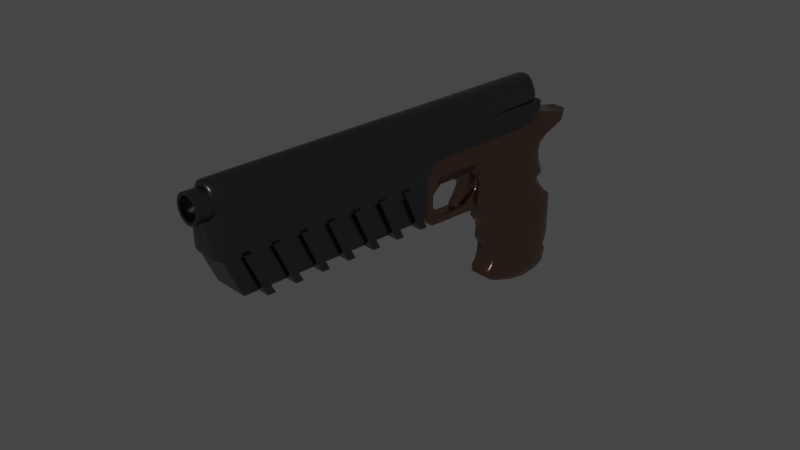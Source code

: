 # Source: gun.blend  (saved by Blender 3.3.6; exported with 4.5.12 LTS)
import bpy
from mathutils import Matrix  # noqa: F401  (used for matrix-valued properties, if any)

bpy.ops.wm.read_factory_settings(use_empty=True)
scene = bpy.context.scene
scene.name = 'Scene'

# ---- collections
col_collection = bpy.data.collections.new('Collection'); scene.collection.children.link(col_collection)
col_gun = bpy.data.collections.new('Gun'); col_collection.children.link(col_gun)

# ---- materials (node trees are filled in below, after node groups)
mat_barrel = bpy.data.materials.new('Barrel')
mat_barrel.use_transparent_shadow = False
mat_handle = bpy.data.materials.new('Handle')
mat_handle.use_transparent_shadow = False

# ---- node groups
ng_auto_smooth = bpy.data.node_groups.new('Auto Smooth', 'GeometryNodeTree')
_s = ng_auto_smooth.interface.new_socket(name='Geometry', in_out='OUTPUT', socket_type='NodeSocketGeometry')
_s = ng_auto_smooth.interface.new_socket(name='Geometry', in_out='INPUT', socket_type='NodeSocketGeometry')
_s = ng_auto_smooth.interface.new_socket(name='Angle', in_out='INPUT', socket_type='NodeSocketFloat')
_s.subtype = 'ANGLE'
_s.min_value = 0.0
_s.max_value = 3.142
ng_auto_smooth.is_modifier = True
_N = ng_auto_smooth.nodes; _L = ng_auto_smooth.links
n0 = _N.new('NodeGroupOutput'); n0.name = 'Group Output'; n0.location = (480, -100)
n1 = _N.new('NodeGroupInput'); n1.name = 'Group Input'; n1.location = (-420, -300)
n2 = _N.new('NodeGroupInput'); n2.name = 'Group Input.001'; n2.location = (-60, -100)
n3 = _N.new('GeometryNodeSetShadeSmooth'); n3.name = 'Set Shade Smooth'; n3.location = (120, -100)
n3.domain = 'EDGE'
n4 = _N.new('GeometryNodeSetShadeSmooth'); n4.name = 'Set Shade Smooth.001'; n4.location = (300, -100)
n5 = _N.new('GeometryNodeInputMeshEdgeAngle'); n5.name = 'Edge Angle'; n5.location = (-420, -220)
n6 = _N.new('GeometryNodeInputEdgeSmooth'); n6.name = 'Is Edge Smooth'; n6.location = (-60, -160)
n7 = _N.new('GeometryNodeInputShadeSmooth'); n7.name = 'Is Face Smooth'; n7.location = (-240, -340)
n8 = _N.new('FunctionNodeBooleanMath'); n8.name = 'Boolean Math'; n8.location = (-60, -220)
n9 = _N.new('FunctionNodeCompare'); n9.name = 'Compare'; n9.location = (-240, -180)
n9.operation = 'LESS_EQUAL'
_L.new(n5.outputs[0], n9.inputs[0])
_L.new(n4.outputs[0], n0.inputs[0])
_L.new(n1.outputs[1], n9.inputs[1])
_L.new(n9.outputs[0], n8.inputs[0])
_L.new(n7.outputs[0], n8.inputs[1])
_L.new(n2.outputs[0], n3.inputs[0])
_L.new(n6.outputs[0], n3.inputs[1])
_L.new(n3.outputs[0], n4.inputs[0])
_L.new(n8.outputs[0], n3.inputs[2])
n0.is_active_output = True

# ---- material node trees
mat_barrel.use_nodes = True; mat_barrel.node_tree.nodes.clear()
_N = mat_barrel.node_tree.nodes; _L = mat_barrel.node_tree.links
n0 = _N.new('ShaderNodeBsdfPrincipled'); n0.name = 'Principled BSDF'; n0.location = (10, 300)
n0.distribution = 'GGX'
n0.subsurface_method = 'RANDOM_WALK_SKIN'
n0.inputs[0].default_value = (0.1523, 0.1523, 0.1523, 1.0)
n0.inputs[1].default_value = 1.0
n0.inputs[2].default_value = 0.2953
n0.inputs[3].default_value = 1.45
n0.inputs[27].default_value = (0.0, 0.0, 0.0, 1.0)
n0.inputs[28].default_value = 1.0
n1 = _N.new('ShaderNodeOutputMaterial'); n1.name = 'Material Output'; n1.location = (300, 300)
_L.new(n0.outputs[0], n1.inputs[0])
n1.is_active_output = True
mat_handle.use_nodes = True; mat_handle.node_tree.nodes.clear()
_N = mat_handle.node_tree.nodes; _L = mat_handle.node_tree.links
n0 = _N.new('ShaderNodeBsdfPrincipled'); n0.name = 'Principled BSDF'; n0.location = (10, 300)
n0.distribution = 'GGX'
n0.subsurface_method = 'RANDOM_WALK_SKIN'
n0.inputs[0].default_value = (0.3108, 0.1982, 0.1419, 1.0)
n0.inputs[1].default_value = 1.0
n0.inputs[2].default_value = 0.2717
n0.inputs[3].default_value = 1.45
n0.inputs[27].default_value = (0.0, 0.0, 0.0, 1.0)
n0.inputs[28].default_value = 1.0
n1 = _N.new('ShaderNodeOutputMaterial'); n1.name = 'Material Output'; n1.location = (300, 300)
_L.new(n0.outputs[0], n1.inputs[0])
n1.is_active_output = True

# ---- world
world_world = bpy.data.worlds.new('World'); scene.world = world_world
world_world.use_nodes = True; world_world.node_tree.nodes.clear()
_N = world_world.node_tree.nodes; _L = world_world.node_tree.links
n0 = _N.new('ShaderNodeOutputWorld'); n0.name = 'World Output'; n0.location = (300, 300)
n1 = _N.new('ShaderNodeBackground'); n1.name = 'Background'; n1.location = (10, 300)
n1.inputs[0].default_value = (0.05088, 0.05088, 0.05088, 1.0)
_L.new(n1.outputs[0], n0.inputs[0])
n0.is_active_output = True
world_world.color = (0.05088, 0.05088, 0.05088)
world_world.use_sun_shadow = False
world_world.sun_shadow_jitter_overblur = 0.0

# ---- cameras
cam_camera = bpy.data.cameras.new('Camera')
cam_camera.clip_end = 100.0
cam_camera.ortho_scale = 7.314

# ---- lights
light_light = bpy.data.lights.new('Light', 'POINT')
light_light.transmission_factor = 0.0
light_light.energy = 1000.0
light_light.shadow_soft_size = 0.1
light_light.shadow_maximum_resolution = 0.006
light_light.use_absolute_resolution = True

# ---- meshes
me_cylinder = bpy.data.meshes.new('Cylinder')
me_cylinder.from_pydata([(-3.319e-09, 1.849, 1.069), (-3.319e-09, -2.449, 1.069), (0.0306, 1.849, 1.066), (0.0306, -2.449, 1.066), (0.06002, 1.849, 1.057), (0.06002, -2.449, 1.057), (0.08713, 1.849, 1.043), (0.08713, -2.449, 1.043), (0.1109, 1.849, 1.023), (0.1109, -2.449, 1.023), (0.1304, 1.849, 0.9997), (0.1304, -2.449, 0.9997), (0.1449, 1.849, 0.9726), (0.1449, -2.449, 0.9726), (0.1538, 1.849, 0.9432), (0.1538, -2.449, 0.9432), (0.1568, 1.849, 0.9126), (0.1568, -2.449, 0.9126), (0.1538, 1.849, 0.882), (0.1538, -2.449, 0.882), (0.1449, 1.849, 0.8526), (0.1449, -2.449, 0.8526), (0.1304, 1.849, 0.8255), (0.1304, -2.449, 0.8255), (0.1109, 1.849, 0.8017), (0.1109, -2.449, 0.8017), (0.08713, 1.849, 0.7822), (0.08713, -2.449, 0.7822), (0.06002, 1.849, 0.7677), (0.06002, -2.449, 0.7677), (0.0306, 1.849, 0.7588), (0.0306, -2.449, 0.7588), (-3.319e-09, 1.849, 0.7558), (-3.319e-09, -2.449, 0.7558), (-0.0306, 1.849, 0.7588), (-0.0306, -2.449, 0.7588), (-0.06002, 1.849, 0.7677), (-0.06002, -2.449, 0.7677), (-0.08713, 1.849, 0.7822), (-0.08713, -2.449, 0.7822), (-0.1109, 1.849, 0.8017), (-0.1109, -2.449, 0.8017), (-0.1304, 1.849, 0.8255), (-0.1304, -2.449, 0.8255), (-0.1449, 1.849, 0.8526), (-0.1449, -2.449, 0.8526), (-0.1538, 1.849, 0.882), (-0.1538, -2.449, 0.882), (-0.1568, 1.849, 0.9126), (-0.1568, -2.449, 0.9126), (-0.1538, 1.849, 0.9432), (-0.1538, -2.449, 0.9432), (-0.1449, 1.849, 0.9726), (-0.1449, -2.449, 0.9726), (-0.1304, 1.849, 0.9997), (-0.1304, -2.449, 0.9997), (-0.1109, 1.849, 1.023), (-0.1109, -2.449, 1.023), (-0.08713, 1.849, 1.043), (-0.08713, -2.449, 1.043), (-0.06002, 1.849, 1.057), (-0.06002, -2.449, 1.057), (-0.0306, 1.849, 1.066), (-0.0306, -2.449, 1.066), (-3.15e-09, -2.449, 1.034), (0.02377, -2.449, 1.032), (0.04664, -2.449, 1.025), (0.06771, -2.449, 1.014), (0.08617, -2.449, 0.9988), (0.1013, -2.449, 0.9803), (0.1126, -2.449, 0.9592), (0.1195, -2.449, 0.9364), (0.1219, -2.449, 0.9126), (0.1195, -2.449, 0.8888), (0.1126, -2.449, 0.866), (0.1013, -2.449, 0.8449), (0.08617, -2.449, 0.8264), (0.06771, -2.449, 0.8113), (0.04664, -2.449, 0.8), (0.02377, -2.449, 0.7931), (-3.15e-09, -2.449, 0.7907), (-0.02377, -2.449, 0.7931), (-0.04664, -2.449, 0.8), (-0.06771, -2.449, 0.8113), (-0.08617, -2.449, 0.8264), (-0.1013, -2.449, 0.8449), (-0.1126, -2.449, 0.866), (-0.1195, -2.449, 0.8888), (-0.1219, -2.449, 0.9126), (-0.1195, -2.449, 0.9364), (-0.1126, -2.449, 0.9592), (-0.1013, -2.449, 0.9803), (-0.08617, -2.449, 0.9988), (-0.06771, -2.449, 1.014), (-0.04664, -2.449, 1.025), (-0.02377, -2.449, 1.032), (-3.15e-09, 0.9964, 1.034), (0.02377, 0.9964, 1.032), (0.04664, 0.9964, 1.025), (0.06771, 0.9964, 1.014), (0.08617, 0.9964, 0.9988), (0.1013, 0.9964, 0.9803), (0.1126, 0.9964, 0.9592), (0.1195, 0.9964, 0.9364), (0.1219, 0.9964, 0.9126), (0.1195, 0.9964, 0.8888), (0.1126, 0.9964, 0.866), (0.1013, 0.9964, 0.8449), (0.08617, 0.9964, 0.8264), (0.06771, 0.9964, 0.8113), (0.04664, 0.9964, 0.8), (0.02377, 0.9964, 0.7931), (-3.15e-09, 0.9964, 0.7907), (-0.02377, 0.9964, 0.7931), (-0.04664, 0.9964, 0.8), (-0.06771, 0.9964, 0.8113), (-0.08617, 0.9964, 0.8264), (-0.1013, 0.9964, 0.8449), (-0.1126, 0.9964, 0.866), (-0.1195, 0.9964, 0.8888), (-0.1219, 0.9964, 0.9126), (-0.1195, 0.9964, 0.9364), (-0.1126, 0.9964, 0.9592), (-0.1013, 0.9964, 0.9803), (-0.08617, 0.9964, 0.9988), (-0.06771, 0.9964, 1.014), (-0.04664, 0.9964, 1.025), (-0.02377, 0.9964, 1.032)], [], [(0, 1, 3, 2), (2, 3, 5, 4), (4, 5, 7, 6), (6, 7, 9, 8), (8, 9, 11, 10), (10, 11, 13, 12), (12, 13, 15, 14), (14, 15, 17, 16), (16, 17, 19, 18), (18, 19, 21, 20), (20, 21, 23, 22), (22, 23, 25, 24), (24, 25, 27, 26), (26, 27, 29, 28), (28, 29, 31, 30), (30, 31, 33, 32), (32, 33, 35, 34), (34, 35, 37, 36), (36, 37, 39, 38), (38, 39, 41, 40), (40, 41, 43, 42), (42, 43, 45, 44), (44, 45, 47, 46), (46, 47, 49, 48), (48, 49, 51, 50), (50, 51, 53, 52), (52, 53, 55, 54), (54, 55, 57, 56), (56, 57, 59, 58), (58, 59, 61, 60), (15, 13, 70, 71), (60, 61, 63, 62), (62, 63, 1, 0), (0, 2, 4, 6, 8, 10, 12, 14, 16, 18, 20, 22, 24, 26, 28, 30, 32, 34, 36, 38, 40, 42, 44, 46, 48, 50, 52, 54, 56, 58, 60, 62), (83, 82, 114, 115), (33, 31, 79, 80), (51, 49, 88, 89), (7, 5, 66, 67), (25, 23, 75, 76), (43, 41, 84, 85), (61, 59, 93, 94), (17, 15, 71, 72), (35, 33, 80, 81), (53, 51, 89, 90), (9, 7, 67, 68), (27, 25, 76, 77), (45, 43, 85, 86), (63, 61, 94, 95), (19, 17, 72, 73), (37, 35, 81, 82), (55, 53, 90, 91), (11, 9, 68, 69), (29, 27, 77, 78), (47, 45, 86, 87), (3, 1, 64, 65), (1, 63, 95, 64), (21, 19, 73, 74), (39, 37, 82, 83), (57, 55, 91, 92), (13, 11, 69, 70), (31, 29, 78, 79), (49, 47, 87, 88), (5, 3, 65, 66), (23, 21, 74, 75), (41, 39, 83, 84), (59, 57, 92, 93), (97, 96, 127, 126, 125, 124, 123, 122, 121, 120, 119, 118, 117, 116, 115, 114, 113, 112, 111, 110, 109, 108, 107, 106, 105, 104, 103, 102, 101, 100, 99, 98), (70, 69, 101, 102), (84, 83, 115, 116), (71, 70, 102, 103), (85, 84, 116, 117), (72, 71, 103, 104), (86, 85, 117, 118), (73, 72, 104, 105), (87, 86, 118, 119), (74, 73, 105, 106), (88, 87, 119, 120), (75, 74, 106, 107), (89, 88, 120, 121), (76, 75, 107, 108), (90, 89, 121, 122), (77, 76, 108, 109), (91, 90, 122, 123), (78, 77, 109, 110), (65, 64, 96, 97), (92, 91, 123, 124), (79, 78, 110, 111), (66, 65, 97, 98), (93, 92, 124, 125), (80, 79, 111, 112), (67, 66, 98, 99), (94, 93, 125, 126), (81, 80, 112, 113), (68, 67, 99, 100), (95, 94, 126, 127), (82, 81, 113, 114), (69, 68, 100, 101), (64, 95, 127, 96)])
me_cylinder.polygons.foreach_set('use_smooth', [True] * 98)
_uv = me_cylinder.uv_layers.new(name='UVMap')
_uv.uv.foreach_set('vector', [1.0, 0.5, 1.0, 1.0, 0.9688, 1.0, 0.9688, 0.5, 0.9688, 0.5, 0.9688, 1.0, 0.9375, 1.0, 0.9375, 0.5, 0.9375, 0.5, 0.9375, 1.0, 0.9062, 1.0, 0.9062, 0.5, 0.9062, 0.5, 0.9062, 1.0, 0.875, 1.0, 0.875, 0.5, 0.875, 0.5, 0.875, 1.0, 0.8438, 1.0, 0.8438, 0.5, 0.8438, 0.5, 0.8438, 1.0, 0.8125, 1.0, 0.8125, 0.5, 0.8125, 0.5, 0.8125, 1.0, 0.7812, 1.0, 0.7812, 0.5, 0.7812, 0.5, 0.7812, 1.0, 0.75, 1.0, 0.75, 0.5, 0.75, 0.5, 0.75, 1.0, 0.7188, 1.0, 0.7188, 0.5, 0.7188, 0.5, 0.7188, 1.0, 0.6875, 1.0, 0.6875, 0.5, 0.6875, 0.5, 0.6875, 1.0, 0.6562, 1.0, 0.6562, 0.5, 0.6562, 0.5, 0.6562, 1.0, 0.625, 1.0, 0.625, 0.5, 0.625, 0.5, 0.625, 1.0, 0.5938, 1.0, 0.5938, 0.5, 0.5938, 0.5, 0.5938, 1.0, 0.5625, 1.0, 0.5625, 0.5, 0.5625, 0.5, 0.5625, 1.0, 0.5312, 1.0, 0.5312, 0.5, 0.5312, 0.5, 0.5312, 1.0, 0.5, 1.0, 0.5, 0.5, 0.5, 0.5, 0.5, 1.0, 0.4688, 1.0, 0.4688, 0.5, 0.4688, 0.5, 0.4688, 1.0, 0.4375, 1.0, 0.4375, 0.5, 0.4375, 0.5, 0.4375, 1.0, 0.4062, 1.0, 0.4062, 0.5, 0.4062, 0.5, 0.4062, 1.0, 0.375, 1.0, 0.375, 0.5, 0.375, 0.5, 0.375, 1.0, 0.3438, 1.0, 0.3438, 0.5, 0.3438, 0.5, 0.3438, 1.0, 0.3125, 1.0, 0.3125, 0.5, 0.3125, 0.5, 0.3125, 1.0, 0.2812, 1.0, 0.2812, 0.5, 0.2812, 0.5, 0.2812, 1.0, 0.25, 1.0, 0.25, 0.5, 0.25, 0.5, 0.25, 1.0, 0.2188, 1.0, 0.2188, 0.5, 0.2188, 0.5, 0.2188, 1.0, 0.1875, 1.0, 0.1875, 0.5, 0.1875, 0.5, 0.1875, 1.0, 0.1562, 1.0, 0.1562, 0.5, 0.1562, 0.5, 0.1562, 1.0, 0.125, 1.0, 0.125, 0.5, 0.125, 0.5, 0.125, 1.0, 0.09375, 1.0, 0.09375, 0.5, 0.09375, 0.5, 0.09375, 1.0, 0.0625, 1.0, 0.0625, 0.5, 0.7812, 1.0, 0.8125, 1.0, 0.8125, 1.0, 0.7812, 1.0, 0.0625, 0.5, 0.0625, 1.0, 0.03125, 1.0, 0.03125, 0.5, 0.03125, 0.5, 0.03125, 1.0, 0.0, 1.0, 0.0, 0.5, 0.75, 0.49, 0.7968, 0.4854, 0.8418, 0.4717, 0.8833, 0.4496, 0.9197, 0.4197, 0.9496, 0.3833, 0.9717, 0.3418, 0.9854, 0.2968, 0.99, 0.25, 0.9854, 0.2032, 0.9717, 0.1582, 0.9496, 0.1167, 0.9197, 0.08029, 0.8833, 0.05045, 0.8418, 0.02827, 0.7968, 0.01461, 0.75, 0.01, 0.7032, 0.01461, 0.6582, 0.02827, 0.6167, 0.05045, 0.5803, 0.08029, 0.5504, 0.1167, 0.5283, 0.1582, 0.5146, 0.2032, 0.51, 0.25, 0.5146, 0.2968, 0.5283, 0.3418, 0.5504, 0.3833, 0.5803, 0.4197, 0.6167, 0.4496, 0.6582, 0.4717, 0.7032, 0.4854, 0.4062, 1.0, 0.4375, 1.0, 0.4375, 1.0, 0.4062, 1.0, 0.5, 1.0, 0.5312, 1.0, 0.5312, 1.0, 0.5, 1.0, 0.2188, 1.0, 0.25, 1.0, 0.25, 1.0, 0.2188, 1.0, 0.9062, 1.0, 0.9375, 1.0, 0.9375, 1.0, 0.9062, 1.0, 0.625, 1.0, 0.6562, 1.0, 0.6562, 1.0, 0.625, 1.0, 0.3438, 1.0, 0.375, 1.0, 0.375, 1.0, 0.3438, 1.0, 0.0625, 1.0, 0.09375, 1.0, 0.09375, 1.0, 0.0625, 1.0, 0.75, 1.0, 0.7812, 1.0, 0.7812, 1.0, 0.75, 1.0, 0.4688, 1.0, 0.5, 1.0, 0.5, 1.0, 0.4688, 1.0, 0.1875, 1.0, 0.2188, 1.0, 0.2188, 1.0, 0.1875, 1.0, 0.875, 1.0, 0.9062, 1.0, 0.9062, 1.0, 0.875, 1.0, 0.5938, 1.0, 0.625, 1.0, 0.625, 1.0, 0.5938, 1.0, 0.3125, 1.0, 0.3438, 1.0, 0.3438, 1.0, 0.3125, 1.0, 0.03125, 1.0, 0.0625, 1.0, 0.0625, 1.0, 0.03125, 1.0, 0.7188, 1.0, 0.75, 1.0, 0.75, 1.0, 0.7188, 1.0, 0.4375, 1.0, 0.4688, 1.0, 0.4688, 1.0, 0.4375, 1.0, 0.1562, 1.0, 0.1875, 1.0, 0.1875, 1.0, 0.1562, 1.0, 0.8438, 1.0, 0.875, 1.0, 0.875, 1.0, 0.8438, 1.0, 0.5625, 1.0, 0.5938, 1.0, 0.5938, 1.0, 0.5625, 1.0, 0.2812, 1.0, 0.3125, 1.0, 0.3125, 1.0, 0.2812, 1.0, 0.9688, 1.0, 1.0, 1.0, 1.0, 1.0, 0.9688, 1.0, 0.0, 1.0, 0.03125, 1.0, 0.03125, 1.0, 0.0, 1.0, 0.6875, 1.0, 0.7188, 1.0, 0.7188, 1.0, 0.6875, 1.0, 0.4062, 1.0, 0.4375, 1.0, 0.4375, 1.0, 0.4062, 1.0, 0.125, 1.0, 0.1562, 1.0, 0.1562, 1.0, 0.125, 1.0, 0.8125, 1.0, 0.8438, 1.0, 0.8438, 1.0, 0.8125, 1.0, 0.5312, 1.0, 0.5625, 1.0, 0.5625, 1.0, 0.5312, 1.0, 0.25, 1.0, 0.2812, 1.0, 0.2812, 1.0, 0.25, 1.0, 0.9375, 1.0, 0.9688, 1.0, 0.9688, 1.0, 0.9375, 1.0, 0.6562, 1.0, 0.6875, 1.0, 0.6875, 1.0, 0.6562, 1.0, 0.375, 1.0, 0.4062, 1.0, 0.4062, 1.0, 0.375, 1.0, 0.09375, 1.0, 0.125, 1.0, 0.125, 1.0, 0.09375, 1.0, 0.2968, 0.4854, 0.25, 0.49, 0.2032, 0.4854, 0.1582, 0.4717, 0.1167, 0.4496, 0.08029, 0.4197, 0.05045, 0.3833, 0.02827, 0.3418, 0.01461, 0.2968, 0.01, 0.25, 0.01461, 0.2032, 0.02827, 0.1582, 0.05045, 0.1167, 0.08029, 0.08029, 0.1167, 0.05045, 0.1582, 0.02827, 0.2032, 0.01461, 0.25, 0.01, 0.2968, 0.01461, 0.3418, 0.02827, 0.3833, 0.05045, 0.4197, 0.08029, 0.4496, 0.1167, 0.4717, 0.1582, 0.4854, 0.2032, 0.49, 0.25, 0.4854, 0.2968, 0.4717, 0.3418, 0.4496, 0.3833, 0.4197, 0.4197, 0.3833, 0.4496, 0.3418, 0.4717, 0.8125, 1.0, 0.8438, 1.0, 0.8438, 1.0, 0.8125, 1.0, 0.375, 1.0, 0.4062, 1.0, 0.4062, 1.0, 0.375, 1.0, 0.7812, 1.0, 0.8125, 1.0, 0.8125, 1.0, 0.7812, 1.0, 0.3438, 1.0, 0.375, 1.0, 0.375, 1.0, 0.3438, 1.0, 0.75, 1.0, 0.7812, 1.0, 0.7812, 1.0, 0.75, 1.0, 0.3125, 1.0, 0.3438, 1.0, 0.3438, 1.0, 0.3125, 1.0, 0.7188, 1.0, 0.75, 1.0, 0.75, 1.0, 0.7188, 1.0, 0.2812, 1.0, 0.3125, 1.0, 0.3125, 1.0, 0.2812, 1.0, 0.6875, 1.0, 0.7188, 1.0, 0.7188, 1.0, 0.6875, 1.0, 0.25, 1.0, 0.2812, 1.0, 0.2812, 1.0, 0.25, 1.0, 0.6562, 1.0, 0.6875, 1.0, 0.6875, 1.0, 0.6562, 1.0, 0.2188, 1.0, 0.25, 1.0, 0.25, 1.0, 0.2188, 1.0, 0.625, 1.0, 0.6562, 1.0, 0.6562, 1.0, 0.625, 1.0, 0.1875, 1.0, 0.2188, 1.0, 0.2188, 1.0, 0.1875, 1.0, 0.5938, 1.0, 0.625, 1.0, 0.625, 1.0, 0.5938, 1.0, 0.1562, 1.0, 0.1875, 1.0, 0.1875, 1.0, 0.1562, 1.0, 0.5625, 1.0, 0.5938, 1.0, 0.5938, 1.0, 0.5625, 1.0, 0.9688, 1.0, 1.0, 1.0, 1.0, 1.0, 0.9688, 1.0, 0.125, 1.0, 0.1562, 1.0, 0.1562, 1.0, 0.125, 1.0, 0.5312, 1.0, 0.5625, 1.0, 0.5625, 1.0, 0.5312, 1.0, 0.9375, 1.0, 0.9688, 1.0, 0.9688, 1.0, 0.9375, 1.0, 0.09375, 1.0, 0.125, 1.0, 0.125, 1.0, 0.09375, 1.0, 0.5, 1.0, 0.5312, 1.0, 0.5312, 1.0, 0.5, 1.0, 0.9062, 1.0, 0.9375, 1.0, 0.9375, 1.0, 0.9062, 1.0, 0.0625, 1.0, 0.09375, 1.0, 0.09375, 1.0, 0.0625, 1.0, 0.4688, 1.0, 0.5, 1.0, 0.5, 1.0, 0.4688, 1.0, 0.875, 1.0, 0.9062, 1.0, 0.9062, 1.0, 0.875, 1.0, 0.03125, 1.0, 0.0625, 1.0, 0.0625, 1.0, 0.03125, 1.0, 0.4375, 1.0, 0.4688, 1.0, 0.4688, 1.0, 0.4375, 1.0, 0.8438, 1.0, 0.875, 1.0, 0.875, 1.0, 0.8438, 1.0, 0.0, 1.0, 0.03125, 1.0, 0.03125, 1.0, 0.0, 1.0])
me_cylinder.materials.append(mat_barrel)
me_cylinder.update()
me_cube_001 = bpy.data.meshes.new('Cube.001')
me_cube_001.from_pydata([(-0.1502, 1.222, -1.153), (-0.1502, 0.993, 0.5405), (-0.1502, 2.19, -1.223), (-0.1502, 2.198, 0.3748), (0.1502, 1.222, -1.153), (0.1502, 0.993, 0.5405), (0.1502, 2.19, -1.223), (0.1502, 2.198, 0.3748), (-0.1502, 1.277, -0.513), (-0.1502, 1.081, 0.07235), (-0.1502, 2.04, 0.004005), (-0.1502, 2.221, -0.3601), (0.1502, 2.04, 0.004005), (0.1502, 2.221, -0.3601), (0.1502, 1.081, 0.07235), (0.1502, 1.277, -0.513), (-0.1502, 1.714, -1.302), (-0.1502, 1.455, 0.4656), (0.1502, 1.714, -1.302), (0.1502, 1.455, 0.4656), (0.2086, 1.762, -0.4377), (0.2086, 1.469, 0.09866), (-0.2086, 1.762, -0.4377), (-0.2086, 1.469, 0.09866), (-0.1502, 1.747, 0.4617), (0.1502, 1.949, -1.299), (-0.2086, 2.053, -0.3895), (-0.2086, 1.905, 0.085), (-0.1502, 1.949, -1.299), (0.1502, 1.747, 0.4617), (0.2086, 2.053, -0.3895), (0.2086, 1.905, 0.085), (-0.1502, 2.226, -0.931), (0.1502, 2.226, -0.931), (0.1502, 1.351, -0.7583), (-0.1502, 1.351, -0.7583), (-0.2086, 1.737, -0.896), (0.2086, 1.737, -0.896), (0.2086, 2.061, -0.8532), (-0.2086, 2.061, -0.8532), (-0.1502, 2.217, -1.02), (0.1502, 2.217, -1.02), (0.1502, 1.235, -1.015), (-0.2086, 1.727, -1.103), (0.2086, 1.727, -1.103), (0.2086, 2.065, -1.067), (-0.2086, 2.065, -1.067), (-0.1502, 1.235, -1.015), (-0.1502, 1.252, -0.6995), (-0.1502, 2.215, -0.6069), (0.1502, 2.215, -0.6069), (0.1502, 1.252, -0.6995), (-0.2086, 1.749, -0.6806), (0.2086, 1.749, -0.6806), (0.2086, 2.057, -0.6353), (-0.2086, 2.057, -0.6353), (-0.1502, 1.169, -0.3886), (-0.1502, 2.06, -0.2297), (0.1502, 2.06, -0.2297), (0.1502, 1.169, -0.3886), (-0.2086, 1.665, -0.2999), (0.2086, 1.665, -0.2999), (0.2086, 1.951, -0.2494), (-0.2086, 1.951, -0.2494), (-0.1502, 1.222, -0.3569), (-0.1502, 1.981, -0.1133), (0.1502, 1.981, -0.1133), (0.1502, 1.222, -0.3569), (-0.2086, 1.582, -0.1821), (0.2086, 1.582, -0.1821), (0.2086, 1.864, -0.1296), (-0.2086, 1.864, -0.1296), (-0.1502, 2.167, -1.16), (0.1502, 2.167, -1.16), (0.1502, 1.246, -1.064), (-0.2086, 1.722, -1.18), (0.2086, 1.722, -1.18), (0.2086, 2.01, -1.169), (-0.2086, 2.01, -1.169), (-0.1502, 1.246, -1.064), (-0.1502, 1.296, -0.9996), (-0.1502, 2.114, -1.005), (0.1502, 2.114, -1.005), (0.1502, 1.296, -0.9996), (-0.2086, 1.728, -1.05), (0.2086, 1.728, -1.05), (0.2086, 2.064, -1.009), (-0.2086, 2.064, -1.009), (-0.1502, 2.157, -0.3157), (0.1502, 2.157, -0.3157), (0.1502, 1.238, -0.4624), (-0.2086, 1.713, -0.3688), (0.2086, 1.713, -0.3688), (0.2086, 2.002, -0.3194), (-0.2086, 2.002, -0.3194), (-0.1502, 1.238, -0.4624), (-0.1502, 1.283, -0.6028), (-0.1502, 2.218, -0.3863), (0.1502, 2.218, -0.3863), (0.1502, 1.283, -0.6028), (-0.2086, 1.76, -0.4762), (0.2086, 1.76, -0.4762), (0.2086, 2.054, -0.4285), (-0.2086, 2.054, -0.4285), (-0.1502, 1.026, -0.1907), (-0.1502, 2.076, -0.08335), (0.1502, 2.076, -0.08335), (0.1502, 1.026, -0.1907), (-0.2086, 1.491, -0.007133), (0.2086, 1.491, -0.007133), (0.2086, 1.947, -0.005898), (-0.2086, 1.947, -0.005898), (-0.1502, 1.966, -0.06829), (0.1502, 1.966, -0.06829), (0.1502, 1.154, -0.2228), (-0.2086, 1.542, -0.1179), (0.2086, 1.542, -0.1179), (0.2086, 1.861, -0.05074), (-0.2086, 1.861, -0.05074), (-0.1502, 1.154, -0.2228), (-0.1502, 1.037, 0.3064), (-0.1502, 1.976, 0.17), (0.1502, 1.976, 0.17), (0.1502, 1.037, 0.3064), (0.2086, 1.47, 0.2555), (-0.2086, 1.47, 0.2555), (0.2086, 1.831, 0.252), (-0.2086, 1.831, 0.252), (-0.1502, 1.015, 0.4234), (-0.1502, 2.003, 0.3515), (0.1502, 2.003, 0.3515), (0.1502, 1.015, 0.4234), (0.2086, 1.462, 0.3605), (-0.2086, 1.462, 0.3605), (0.2086, 1.789, 0.3568), (-0.2086, 1.789, 0.3568), (0.1157, 2.19, -1.223), (-0.1157, 2.19, -1.223), (-0.1157, 2.198, 0.3748), (0.1157, 2.198, 0.3748), (-0.1157, 1.222, -1.153), (0.1157, 1.222, -1.153), (0.1157, 0.993, 0.5405), (-0.1157, 0.993, 0.5405), (0.1157, 1.277, -0.513), (-0.1157, 1.277, -0.513), (0.1157, 1.081, 0.07235), (-0.1157, 1.081, 0.07235), (-0.1157, 2.221, -0.3601), (0.1157, 2.221, -0.3601), (-0.1157, 2.04, 0.004005), (0.1157, 2.04, 0.004005), (-0.1157, 1.455, 0.4656), (0.1157, 1.455, 0.4656), (0.1157, 1.714, -1.302), (-0.1157, 1.714, -1.302), (0.1157, 1.949, -1.299), (-0.1157, 1.949, -1.299), (-0.1157, 1.747, 0.4617), (0.1157, 1.747, 0.4617), (-0.1157, 2.226, -0.931), (0.1157, 2.226, -0.931), (0.1157, 1.351, -0.7583), (-0.1157, 1.351, -0.7583), (0.1157, 1.235, -1.015), (-0.1157, 1.235, -1.015), (-0.1157, 2.217, -1.02), (0.1157, 2.217, -1.02), (-0.1157, 2.215, -0.6069), (0.1157, 2.215, -0.6069), (0.1157, 1.252, -0.6995), (-0.1157, 1.252, -0.6995), (-0.1157, 2.06, -0.2297), (0.1157, 2.06, -0.2297), (0.1157, 1.169, -0.3886), (-0.1157, 1.169, -0.3886), (-0.1157, 1.981, -0.1133), (0.1157, 1.981, -0.1133), (0.1157, 1.222, -0.3569), (-0.1157, 1.222, -0.3569), (-0.1157, 2.167, -1.16), (0.1157, 2.167, -1.16), (0.1157, 1.246, -1.064), (-0.1157, 1.246, -1.064), (0.1157, 1.296, -0.9996), (-0.1157, 1.296, -0.9996), (-0.1157, 2.114, -1.005), (0.1157, 2.114, -1.005), (0.1157, 1.238, -0.4624), (-0.1157, 1.238, -0.4624), (-0.1157, 2.157, -0.3157), (0.1157, 2.157, -0.3157), (-0.1157, 2.218, -0.3863), (0.1157, 2.218, -0.3863), (0.1157, 1.283, -0.6028), (-0.1157, 1.283, -0.6028), (-0.1157, 2.076, -0.08335), (0.1157, 2.076, -0.08335), (0.1157, 1.026, -0.1907), (-0.1157, 1.026, -0.1907), (0.1157, 1.154, -0.2228), (-0.1157, 1.154, -0.2228), (-0.1157, 1.966, -0.06829), (0.1157, 1.966, -0.06829), (0.1157, 1.037, 0.3064), (-0.1157, 1.037, 0.3064), (-0.1157, 1.976, 0.17), (0.1157, 1.976, 0.17), (0.1157, 1.015, 0.4234), (-0.1157, 1.015, 0.4234), (-0.1157, 2.003, 0.3515), (0.1157, 2.003, 0.3515)], [], [(135, 24, 3, 129), (211, 139, 7, 130), (132, 19, 5, 131), (209, 143, 1, 128), (154, 18, 4, 141), (152, 17, 1, 143), (195, 145, 8, 96), (199, 147, 9, 104), (101, 20, 15, 99), (109, 21, 14, 107), (193, 149, 13, 98), (197, 151, 12, 106), (103, 26, 11, 97), (111, 27, 10, 105), (104, 9, 23, 108), (96, 8, 22, 100), (110, 31, 21, 109), (102, 30, 20, 101), (158, 24, 17, 152), (156, 25, 18, 154), (134, 29, 19, 132), (128, 1, 17, 133), (130, 7, 29, 134), (136, 6, 25, 156), (138, 3, 24, 158), (98, 13, 30, 102), (106, 12, 31, 110), (108, 23, 27, 111), (100, 22, 26, 103), (133, 17, 24, 135), (84, 36, 39, 87), (82, 33, 38, 86), (86, 38, 37, 85), (80, 35, 36, 84), (87, 39, 32, 81), (187, 161, 33, 82), (85, 37, 34, 83), (185, 163, 35, 80), (183, 165, 47, 79), (76, 44, 42, 74), (181, 167, 41, 73), (78, 46, 40, 72), (79, 47, 43, 75), (77, 45, 44, 76), (73, 41, 45, 77), (75, 43, 46, 78), (36, 52, 55, 39), (33, 50, 54, 38), (38, 54, 53, 37), (35, 48, 52, 36), (39, 55, 49, 32), (161, 169, 50, 33), (37, 53, 51, 34), (163, 171, 48, 35), (91, 60, 63, 94), (89, 58, 62, 93), (93, 62, 61, 92), (95, 56, 60, 91), (94, 63, 57, 88), (191, 173, 58, 89), (92, 61, 59, 90), (189, 175, 56, 95), (60, 68, 71, 63), (58, 66, 70, 62), (62, 70, 69, 61), (56, 64, 68, 60), (63, 71, 65, 57), (173, 177, 66, 58), (61, 69, 67, 59), (175, 179, 64, 56), (16, 75, 78, 28), (6, 73, 77, 25), (25, 77, 76, 18), (0, 79, 75, 16), (28, 78, 72, 2), (136, 181, 73, 6), (18, 76, 74, 4), (140, 183, 79, 0), (165, 185, 80, 47), (44, 85, 83, 42), (167, 187, 82, 41), (46, 87, 81, 40), (47, 80, 84, 43), (45, 86, 85, 44), (41, 82, 86, 45), (43, 84, 87, 46), (145, 189, 95, 8), (20, 92, 90, 15), (149, 191, 89, 13), (26, 94, 88, 11), (8, 95, 91, 22), (30, 93, 92, 20), (13, 89, 93, 30), (22, 91, 94, 26), (52, 100, 103, 55), (50, 98, 102, 54), (54, 102, 101, 53), (48, 96, 100, 52), (55, 103, 97, 49), (169, 193, 98, 50), (53, 101, 99, 51), (171, 195, 96, 48), (115, 108, 111, 118), (113, 106, 110, 117), (117, 110, 109, 116), (119, 104, 108, 115), (118, 111, 105, 112), (203, 197, 106, 113), (116, 109, 107, 114), (201, 199, 104, 119), (179, 201, 119, 64), (69, 116, 114, 67), (177, 203, 113, 66), (71, 118, 112, 65), (64, 119, 115, 68), (70, 117, 116, 69), (66, 113, 117, 70), (68, 115, 118, 71), (23, 125, 127, 27), (12, 122, 126, 31), (9, 120, 125, 23), (31, 126, 124, 21), (147, 205, 120, 9), (21, 124, 123, 14), (151, 207, 122, 12), (27, 127, 121, 10), (125, 133, 135, 127), (122, 130, 134, 126), (120, 128, 133, 125), (126, 134, 132, 124), (205, 209, 128, 120), (124, 132, 131, 123), (207, 211, 130, 122), (127, 135, 129, 121), (121, 129, 210, 206), (206, 210, 211, 207), (123, 131, 208, 204), (204, 208, 209, 205), (10, 121, 206, 150), (150, 206, 207, 151), (14, 123, 204, 146), (146, 204, 205, 147), (65, 112, 202, 176), (176, 202, 203, 177), (67, 114, 200, 178), (178, 200, 201, 179), (114, 107, 198, 200), (200, 198, 199, 201), (112, 105, 196, 202), (202, 196, 197, 203), (51, 99, 194, 170), (170, 194, 195, 171), (49, 97, 192, 168), (168, 192, 193, 169), (11, 88, 190, 148), (148, 190, 191, 149), (15, 90, 188, 144), (144, 188, 189, 145), (40, 81, 186, 166), (166, 186, 187, 167), (42, 83, 184, 164), (164, 184, 185, 165), (4, 74, 182, 141), (141, 182, 183, 140), (2, 72, 180, 137), (137, 180, 181, 136), (59, 67, 178, 174), (174, 178, 179, 175), (57, 65, 176, 172), (172, 176, 177, 173), (90, 59, 174, 188), (188, 174, 175, 189), (88, 57, 172, 190), (190, 172, 173, 191), (34, 51, 170, 162), (162, 170, 171, 163), (32, 49, 168, 160), (160, 168, 169, 161), (72, 40, 166, 180), (180, 166, 167, 181), (74, 42, 164, 182), (182, 164, 165, 183), (83, 34, 162, 184), (184, 162, 163, 185), (81, 32, 160, 186), (186, 160, 161, 187), (7, 139, 159, 29), (139, 138, 158, 159), (2, 137, 157, 28), (137, 136, 156, 157), (28, 157, 155, 16), (157, 156, 154, 155), (29, 159, 153, 19), (159, 158, 152, 153), (105, 10, 150, 196), (196, 150, 151, 197), (97, 11, 148, 192), (192, 148, 149, 193), (107, 14, 146, 198), (198, 146, 147, 199), (99, 15, 144, 194), (194, 144, 145, 195), (19, 153, 142, 5), (153, 152, 143, 142), (16, 155, 140, 0), (155, 154, 141, 140), (131, 5, 142, 208), (208, 142, 143, 209), (129, 3, 138, 210), (210, 138, 139, 211)])
me_cube_001.polygons.foreach_set('use_smooth', [True] * 210)
_uv = me_cube_001.uv_layers.new(name='UVMap')
_uv.uv.foreach_set('vector', [0.6042, 0.2057, 0.625, 0.2057, 0.625, 0.25, 0.6042, 0.25, 0.6042, 0.4167, 0.625, 0.4167, 0.625, 0.5, 0.6042, 0.5, 0.6042, 0.625, 0.625, 0.625, 0.625, 0.75, 0.6042, 0.75, 0.6042, 0.9167, 0.625, 0.9167, 0.625, 1.0, 0.6042, 1.0, 0.2917, 0.625, 0.375, 0.625, 0.375, 0.75, 0.2917, 0.75, 0.7917, 0.625, 0.875, 0.625, 0.875, 0.75, 0.7917, 0.75, 0.4546, 0.9167, 0.4583, 0.9167, 0.4583, 1.0, 0.4546, 1.0, 0.5285, 0.9167, 0.5417, 0.9167, 0.5417, 1.0, 0.5285, 1.0, 0.4546, 0.625, 0.4583, 0.625, 0.4583, 0.75, 0.4546, 0.75, 0.5285, 0.625, 0.5417, 0.625, 0.5417, 0.75, 0.5285, 0.75, 0.4546, 0.4167, 0.4583, 0.4167, 0.4583, 0.5, 0.4546, 0.5, 0.5285, 0.4167, 0.5417, 0.4167, 0.5417, 0.5, 0.5285, 0.5, 0.4546, 0.2057, 0.4583, 0.2057, 0.4583, 0.25, 0.4546, 0.25, 0.5285, 0.2057, 0.5417, 0.2057, 0.5417, 0.25, 0.5285, 0.25, 0.5285, 0.0, 0.5417, 0.0, 0.5417, 0.125, 0.5285, 0.125, 0.4546, 0.0, 0.4583, 0.0, 0.4583, 0.125, 0.4546, 0.125, 0.5285, 0.5443, 0.5417, 0.5443, 0.5417, 0.625, 0.5285, 0.625, 0.4546, 0.5443, 0.4583, 0.5443, 0.4583, 0.625, 0.4546, 0.625, 0.7917, 0.5443, 0.875, 0.5443, 0.875, 0.625, 0.7917, 0.625, 0.2917, 0.5443, 0.375, 0.5443, 0.375, 0.625, 0.2917, 0.625, 0.6042, 0.5443, 0.625, 0.5443, 0.625, 0.625, 0.6042, 0.625, 0.6042, 0.0, 0.625, 0.0, 0.625, 0.125, 0.6042, 0.125, 0.6042, 0.5, 0.625, 0.5, 0.625, 0.5443, 0.6042, 0.5443, 0.2917, 0.5, 0.375, 0.5, 0.375, 0.5443, 0.2917, 0.5443, 0.7917, 0.5, 0.875, 0.5, 0.875, 0.5443, 0.7917, 0.5443, 0.4546, 0.5, 0.4583, 0.5, 0.4583, 0.5443, 0.4546, 0.5443, 0.5285, 0.5, 0.5417, 0.5, 0.5417, 0.5443, 0.5285, 0.5443, 0.5285, 0.125, 0.5417, 0.125, 0.5417, 0.2057, 0.5285, 0.2057, 0.4546, 0.125, 0.4583, 0.125, 0.4583, 0.2057, 0.4546, 0.2057, 0.6042, 0.125, 0.625, 0.125, 0.625, 0.2057, 0.6042, 0.2057, 0.3994, 0.125, 0.4142, 0.125, 0.4142, 0.2057, 0.3994, 0.2057, 0.3994, 0.5, 0.4142, 0.5, 0.4142, 0.5443, 0.3994, 0.5443, 0.3994, 0.5443, 0.4142, 0.5443, 0.4142, 0.625, 0.3994, 0.625, 0.3994, 0.0, 0.4142, 0.0, 0.4142, 0.125, 0.3994, 0.125, 0.3994, 0.2057, 0.4142, 0.2057, 0.4142, 0.25, 0.3994, 0.25, 0.3994, 0.4167, 0.4142, 0.4167, 0.4142, 0.5, 0.3994, 0.5, 0.3994, 0.625, 0.4142, 0.625, 0.4142, 0.75, 0.3994, 0.75, 0.3994, 0.9167, 0.4142, 0.9167, 0.4142, 1.0, 0.3994, 1.0, 0.3799, 0.9167, 0.3846, 0.9167, 0.3846, 1.0, 0.3799, 1.0, 0.3799, 0.625, 0.3846, 0.625, 0.3846, 0.75, 0.3799, 0.75, 0.3799, 0.4167, 0.3846, 0.4167, 0.3846, 0.5, 0.3799, 0.5, 0.3799, 0.2057, 0.3846, 0.2057, 0.3846, 0.25, 0.3799, 0.25, 0.3799, 0.0, 0.3846, 0.0, 0.3846, 0.125, 0.3799, 0.125, 0.3799, 0.5443, 0.3846, 0.5443, 0.3846, 0.625, 0.3799, 0.625, 0.3799, 0.5, 0.3846, 0.5, 0.3846, 0.5443, 0.3799, 0.5443, 0.3799, 0.125, 0.3846, 0.125, 0.3846, 0.2057, 0.3799, 0.2057, 0.4142, 0.125, 0.4349, 0.125, 0.4349, 0.2057, 0.4142, 0.2057, 0.4142, 0.5, 0.4349, 0.5, 0.4349, 0.5443, 0.4142, 0.5443, 0.4142, 0.5443, 0.4349, 0.5443, 0.4349, 0.625, 0.4142, 0.625, 0.4142, 0.0, 0.4349, 0.0, 0.4349, 0.125, 0.4142, 0.125, 0.4142, 0.2057, 0.4349, 0.2057, 0.4349, 0.25, 0.4142, 0.25, 0.4142, 0.4167, 0.4349, 0.4167, 0.4349, 0.5, 0.4142, 0.5, 0.4142, 0.625, 0.4349, 0.625, 0.4349, 0.75, 0.4142, 0.75, 0.4142, 0.9167, 0.4349, 0.9167, 0.4349, 1.0, 0.4142, 1.0, 0.4737, 0.125, 0.4891, 0.125, 0.4891, 0.2057, 0.4737, 0.2057, 0.4737, 0.5, 0.4891, 0.5, 0.4891, 0.5443, 0.4737, 0.5443, 0.4737, 0.5443, 0.4891, 0.5443, 0.4891, 0.625, 0.4737, 0.625, 0.4737, 0.0, 0.4891, 0.0, 0.4891, 0.125, 0.4737, 0.125, 0.4737, 0.2057, 0.4891, 0.2057, 0.4891, 0.25, 0.4737, 0.25, 0.4737, 0.4167, 0.4891, 0.4167, 0.4891, 0.5, 0.4737, 0.5, 0.4737, 0.625, 0.4891, 0.625, 0.4891, 0.75, 0.4737, 0.75, 0.4737, 0.9167, 0.4891, 0.9167, 0.4891, 1.0, 0.4737, 1.0, 0.4891, 0.125, 0.5154, 0.125, 0.5154, 0.2057, 0.4891, 0.2057, 0.4891, 0.5, 0.5154, 0.5, 0.5154, 0.5443, 0.4891, 0.5443, 0.4891, 0.5443, 0.5154, 0.5443, 0.5154, 0.625, 0.4891, 0.625, 0.4891, 0.0, 0.5154, 0.0, 0.5154, 0.125, 0.4891, 0.125, 0.4891, 0.2057, 0.5154, 0.2057, 0.5154, 0.25, 0.4891, 0.25, 0.4891, 0.4167, 0.5154, 0.4167, 0.5154, 0.5, 0.4891, 0.5, 0.4891, 0.625, 0.5154, 0.625, 0.5154, 0.75, 0.4891, 0.75, 0.4891, 0.9167, 0.5154, 0.9167, 0.5154, 1.0, 0.4891, 1.0, 0.375, 0.125, 0.3799, 0.125, 0.3799, 0.2057, 0.375, 0.2057, 0.375, 0.5, 0.3799, 0.5, 0.3799, 0.5443, 0.375, 0.5443, 0.375, 0.5443, 0.3799, 0.5443, 0.3799, 0.625, 0.375, 0.625, 0.375, 0.0, 0.3799, 0.0, 0.3799, 0.125, 0.375, 0.125, 0.375, 0.2057, 0.3799, 0.2057, 0.3799, 0.25, 0.375, 0.25, 0.375, 0.4167, 0.3799, 0.4167, 0.3799, 0.5, 0.375, 0.5, 0.375, 0.625, 0.3799, 0.625, 0.3799, 0.75, 0.375, 0.75, 0.375, 0.9167, 0.3799, 0.9167, 0.3799, 1.0, 0.375, 1.0, 0.3846, 0.9167, 0.3994, 0.9167, 0.3994, 1.0, 0.3846, 1.0, 0.3846, 0.625, 0.3994, 0.625, 0.3994, 0.75, 0.3846, 0.75, 0.3846, 0.4167, 0.3994, 0.4167, 0.3994, 0.5, 0.3846, 0.5, 0.3846, 0.2057, 0.3994, 0.2057, 0.3994, 0.25, 0.3846, 0.25, 0.3846, 0.0, 0.3994, 0.0, 0.3994, 0.125, 0.3846, 0.125, 0.3846, 0.5443, 0.3994, 0.5443, 0.3994, 0.625, 0.3846, 0.625, 0.3846, 0.5, 0.3994, 0.5, 0.3994, 0.5443, 0.3846, 0.5443, 0.3846, 0.125, 0.3994, 0.125, 0.3994, 0.2057, 0.3846, 0.2057, 0.4583, 0.9167, 0.4737, 0.9167, 0.4737, 1.0, 0.4583, 1.0, 0.4583, 0.625, 0.4737, 0.625, 0.4737, 0.75, 0.4583, 0.75, 0.4583, 0.4167, 0.4737, 0.4167, 0.4737, 0.5, 0.4583, 0.5, 0.4583, 0.2057, 0.4737, 0.2057, 0.4737, 0.25, 0.4583, 0.25, 0.4583, 0.0, 0.4737, 0.0, 0.4737, 0.125, 0.4583, 0.125, 0.4583, 0.5443, 0.4737, 0.5443, 0.4737, 0.625, 0.4583, 0.625, 0.4583, 0.5, 0.4737, 0.5, 0.4737, 0.5443, 0.4583, 0.5443, 0.4583, 0.125, 0.4737, 0.125, 0.4737, 0.2057, 0.4583, 0.2057, 0.4349, 0.125, 0.4546, 0.125, 0.4546, 0.2057, 0.4349, 0.2057, 0.4349, 0.5, 0.4546, 0.5, 0.4546, 0.5443, 0.4349, 0.5443, 0.4349, 0.5443, 0.4546, 0.5443, 0.4546, 0.625, 0.4349, 0.625, 0.4349, 0.0, 0.4546, 0.0, 0.4546, 0.125, 0.4349, 0.125, 0.4349, 0.2057, 0.4546, 0.2057, 0.4546, 0.25, 0.4349, 0.25, 0.4349, 0.4167, 0.4546, 0.4167, 0.4546, 0.5, 0.4349, 0.5, 0.4349, 0.625, 0.4546, 0.625, 0.4546, 0.75, 0.4349, 0.75, 0.4349, 0.9167, 0.4546, 0.9167, 0.4546, 1.0, 0.4349, 1.0, 0.522, 0.125, 0.5285, 0.125, 0.5285, 0.2057, 0.522, 0.2057, 0.522, 0.5, 0.5285, 0.5, 0.5285, 0.5443, 0.522, 0.5443, 0.522, 0.5443, 0.5285, 0.5443, 0.5285, 0.625, 0.522, 0.625, 0.522, 0.0, 0.5285, 0.0, 0.5285, 0.125, 0.522, 0.125, 0.522, 0.2057, 0.5285, 0.2057, 0.5285, 0.25, 0.522, 0.25, 0.522, 0.4167, 0.5285, 0.4167, 0.5285, 0.5, 0.522, 0.5, 0.522, 0.625, 0.5285, 0.625, 0.5285, 0.75, 0.522, 0.75, 0.522, 0.9167, 0.5285, 0.9167, 0.5285, 1.0, 0.522, 1.0, 0.5154, 0.9167, 0.522, 0.9167, 0.522, 1.0, 0.5154, 1.0, 0.5154, 0.625, 0.522, 0.625, 0.522, 0.75, 0.5154, 0.75, 0.5154, 0.4167, 0.522, 0.4167, 0.522, 0.5, 0.5154, 0.5, 0.5154, 0.2057, 0.522, 0.2057, 0.522, 0.25, 0.5154, 0.25, 0.5154, 0.0, 0.522, 0.0, 0.522, 0.125, 0.5154, 0.125, 0.5154, 0.5443, 0.522, 0.5443, 0.522, 0.625, 0.5154, 0.625, 0.5154, 0.5, 0.522, 0.5, 0.522, 0.5443, 0.5154, 0.5443, 0.5154, 0.125, 0.522, 0.125, 0.522, 0.2057, 0.5154, 0.2057, 0.5417, 0.125, 0.5833, 0.125, 0.5833, 0.2057, 0.5417, 0.2057, 0.5417, 0.5, 0.5833, 0.5, 0.5833, 0.5443, 0.5417, 0.5443, 0.5417, 0.0, 0.5833, 0.0, 0.5833, 0.125, 0.5417, 0.125, 0.5417, 0.5443, 0.5833, 0.5443, 0.5833, 0.625, 0.5417, 0.625, 0.5417, 0.9167, 0.5833, 0.9167, 0.5833, 1.0, 0.5417, 1.0, 0.5417, 0.625, 0.5833, 0.625, 0.5833, 0.75, 0.5417, 0.75, 0.5417, 0.4167, 0.5833, 0.4167, 0.5833, 0.5, 0.5417, 0.5, 0.5417, 0.2057, 0.5833, 0.2057, 0.5833, 0.25, 0.5417, 0.25, 0.5833, 0.125, 0.6042, 0.125, 0.6042, 0.2057, 0.5833, 0.2057, 0.5833, 0.5, 0.6042, 0.5, 0.6042, 0.5443, 0.5833, 0.5443, 0.5833, 0.0, 0.6042, 0.0, 0.6042, 0.125, 0.5833, 0.125, 0.5833, 0.5443, 0.6042, 0.5443, 0.6042, 0.625, 0.5833, 0.625, 0.5833, 0.9167, 0.6042, 0.9167, 0.6042, 1.0, 0.5833, 1.0, 0.5833, 0.625, 0.6042, 0.625, 0.6042, 0.75, 0.5833, 0.75, 0.5833, 0.4167, 0.6042, 0.4167, 0.6042, 0.5, 0.5833, 0.5, 0.5833, 0.2057, 0.6042, 0.2057, 0.6042, 0.25, 0.5833, 0.25, 0.5833, 0.25, 0.6042, 0.25, 0.6042, 0.3333, 0.5833, 0.3333, 0.5833, 0.3333, 0.6042, 0.3333, 0.6042, 0.4167, 0.5833, 0.4167, 0.5833, 0.75, 0.6042, 0.75, 0.6042, 0.8333, 0.5833, 0.8333, 0.5833, 0.8333, 0.6042, 0.8333, 0.6042, 0.9167, 0.5833, 0.9167, 0.5417, 0.25, 0.5833, 0.25, 0.5833, 0.3333, 0.5417, 0.3333, 0.5417, 0.3333, 0.5833, 0.3333, 0.5833, 0.4167, 0.5417, 0.4167, 0.5417, 0.75, 0.5833, 0.75, 0.5833, 0.8333, 0.5417, 0.8333, 0.5417, 0.8333, 0.5833, 0.8333, 0.5833, 0.9167, 0.5417, 0.9167, 0.5154, 0.25, 0.522, 0.25, 0.522, 0.3333, 0.5154, 0.3333, 0.5154, 0.3333, 0.522, 0.3333, 0.522, 0.4167, 0.5154, 0.4167, 0.5154, 0.75, 0.522, 0.75, 0.522, 0.8333, 0.5154, 0.8333, 0.5154, 0.8333, 0.522, 0.8333, 0.522, 0.9167, 0.5154, 0.9167, 0.522, 0.75, 0.5285, 0.75, 0.5285, 0.8333, 0.522, 0.8333, 0.522, 0.8333, 0.5285, 0.8333, 0.5285, 0.9167, 0.522, 0.9167, 0.522, 0.25, 0.5285, 0.25, 0.5285, 0.3333, 0.522, 0.3333, 0.522, 0.3333, 0.5285, 0.3333, 0.5285, 0.4167, 0.522, 0.4167, 0.4349, 0.75, 0.4546, 0.75, 0.4546, 0.8333, 0.4349, 0.8333, 0.4349, 0.8333, 0.4546, 0.8333, 0.4546, 0.9167, 0.4349, 0.9167, 0.4349, 0.25, 0.4546, 0.25, 0.4546, 0.3333, 0.4349, 0.3333, 0.4349, 0.3333, 0.4546, 0.3333, 0.4546, 0.4167, 0.4349, 0.4167, 0.4583, 0.25, 0.4737, 0.25, 0.4737, 0.3333, 0.4583, 0.3333, 0.4583, 0.3333, 0.4737, 0.3333, 0.4737, 0.4167, 0.4583, 0.4167, 0.4583, 0.75, 0.4737, 0.75, 0.4737, 0.8333, 0.4583, 0.8333, 0.4583, 0.8333, 0.4737, 0.8333, 0.4737, 0.9167, 0.4583, 0.9167, 0.3846, 0.25, 0.3994, 0.25, 0.3994, 0.3333, 0.3846, 0.3333, 0.3846, 0.3333, 0.3994, 0.3333, 0.3994, 0.4167, 0.3846, 0.4167, 0.3846, 0.75, 0.3994, 0.75, 0.3994, 0.8333, 0.3846, 0.8333, 0.3846, 0.8333, 0.3994, 0.8333, 0.3994, 0.9167, 0.3846, 0.9167, 0.375, 0.75, 0.3799, 0.75, 0.3799, 0.8333, 0.375, 0.8333, 0.375, 0.8333, 0.3799, 0.8333, 0.3799, 0.9167, 0.375, 0.9167, 0.375, 0.25, 0.3799, 0.25, 0.3799, 0.3333, 0.375, 0.3333, 0.375, 0.3333, 0.3799, 0.3333, 0.3799, 0.4167, 0.375, 0.4167, 0.4891, 0.75, 0.5154, 0.75, 0.5154, 0.8333, 0.4891, 0.8333, 0.4891, 0.8333, 0.5154, 0.8333, 0.5154, 0.9167, 0.4891, 0.9167, 0.4891, 0.25, 0.5154, 0.25, 0.5154, 0.3333, 0.4891, 0.3333, 0.4891, 0.3333, 0.5154, 0.3333, 0.5154, 0.4167, 0.4891, 0.4167, 0.4737, 0.75, 0.4891, 0.75, 0.4891, 0.8333, 0.4737, 0.8333, 0.4737, 0.8333, 0.4891, 0.8333, 0.4891, 0.9167, 0.4737, 0.9167, 0.4737, 0.25, 0.4891, 0.25, 0.4891, 0.3333, 0.4737, 0.3333, 0.4737, 0.3333, 0.4891, 0.3333, 0.4891, 0.4167, 0.4737, 0.4167, 0.4142, 0.75, 0.4349, 0.75, 0.4349, 0.8333, 0.4142, 0.8333, 0.4142, 0.8333, 0.4349, 0.8333, 0.4349, 0.9167, 0.4142, 0.9167, 0.4142, 0.25, 0.4349, 0.25, 0.4349, 0.3333, 0.4142, 0.3333, 0.4142, 0.3333, 0.4349, 0.3333, 0.4349, 0.4167, 0.4142, 0.4167, 0.3799, 0.25, 0.3846, 0.25, 0.3846, 0.3333, 0.3799, 0.3333, 0.3799, 0.3333, 0.3846, 0.3333, 0.3846, 0.4167, 0.3799, 0.4167, 0.3799, 0.75, 0.3846, 0.75, 0.3846, 0.8333, 0.3799, 0.8333, 0.3799, 0.8333, 0.3846, 0.8333, 0.3846, 0.9167, 0.3799, 0.9167, 0.3994, 0.75, 0.4142, 0.75, 0.4142, 0.8333, 0.3994, 0.8333, 0.3994, 0.8333, 0.4142, 0.8333, 0.4142, 0.9167, 0.3994, 0.9167, 0.3994, 0.25, 0.4142, 0.25, 0.4142, 0.3333, 0.3994, 0.3333, 0.3994, 0.3333, 0.4142, 0.3333, 0.4142, 0.4167, 0.3994, 0.4167, 0.625, 0.5, 0.7083, 0.5, 0.7083, 0.5443, 0.625, 0.5443, 0.7083, 0.5, 0.7917, 0.5, 0.7917, 0.5443, 0.7083, 0.5443, 0.125, 0.5, 0.2083, 0.5, 0.2083, 0.5443, 0.125, 0.5443, 0.2083, 0.5, 0.2917, 0.5, 0.2917, 0.5443, 0.2083, 0.5443, 0.125, 0.5443, 0.2083, 0.5443, 0.2083, 0.625, 0.125, 0.625, 0.2083, 0.5443, 0.2917, 0.5443, 0.2917, 0.625, 0.2083, 0.625, 0.625, 0.5443, 0.7083, 0.5443, 0.7083, 0.625, 0.625, 0.625, 0.7083, 0.5443, 0.7917, 0.5443, 0.7917, 0.625, 0.7083, 0.625, 0.5285, 0.25, 0.5417, 0.25, 0.5417, 0.3333, 0.5285, 0.3333, 0.5285, 0.3333, 0.5417, 0.3333, 0.5417, 0.4167, 0.5285, 0.4167, 0.4546, 0.25, 0.4583, 0.25, 0.4583, 0.3333, 0.4546, 0.3333, 0.4546, 0.3333, 0.4583, 0.3333, 0.4583, 0.4167, 0.4546, 0.4167, 0.5285, 0.75, 0.5417, 0.75, 0.5417, 0.8333, 0.5285, 0.8333, 0.5285, 0.8333, 0.5417, 0.8333, 0.5417, 0.9167, 0.5285, 0.9167, 0.4546, 0.75, 0.4583, 0.75, 0.4583, 0.8333, 0.4546, 0.8333, 0.4546, 0.8333, 0.4583, 0.8333, 0.4583, 0.9167, 0.4546, 0.9167, 0.625, 0.625, 0.7083, 0.625, 0.7083, 0.75, 0.625, 0.75, 0.7083, 0.625, 0.7917, 0.625, 0.7917, 0.75, 0.7083, 0.75, 0.125, 0.625, 0.2083, 0.625, 0.2083, 0.75, 0.125, 0.75, 0.2083, 0.625, 0.2917, 0.625, 0.2917, 0.75, 0.2083, 0.75, 0.6042, 0.75, 0.625, 0.75, 0.625, 0.8333, 0.6042, 0.8333, 0.6042, 0.8333, 0.625, 0.8333, 0.625, 0.9167, 0.6042, 0.9167, 0.6042, 0.25, 0.625, 0.25, 0.625, 0.3333, 0.6042, 0.3333, 0.6042, 0.3333, 0.625, 0.3333, 0.625, 0.4167, 0.6042, 0.4167])
me_cube_001.materials.append(mat_handle)
me_cube_001.update()
me_cube_003 = bpy.data.meshes.new('Cube.003')
me_cube_003.from_pydata([(-0.2469, -2.305, 0.391), (-0.04693, -2.305, 1.132), (0.1876, 1.217, 0.9485), (-0.04693, 1.85, 1.132), (0.2469, -2.305, 0.391), (0.04693, -2.305, 1.132), (-0.1876, 1.217, 0.9485), (0.04693, 1.85, 1.132), (-0.1379, -2.305, 1.08), (-0.1379, 1.85, 1.08), (0.1379, 1.85, 1.08), (0.1379, -2.305, 1.08), (-0.2469, 0.2789, 0.6033), (0.2469, 0.2789, 0.6033), (0.2034, -2.305, 0.6992), (-0.2034, -2.305, 0.6992), (-0.194, -2.305, 0.8055), (-0.194, 1.85, 0.8055), (0.194, 1.85, 0.8055), (0.194, -2.305, 0.8055), (-0.1876, 1.738, 0.9485), (0.1876, 1.738, 0.9485), (0.2469, -2.305, 0.4317), (-0.2469, -2.305, 0.4317), (-0.2469, 0.2789, 0.5309), (-0.04693, 0.2789, 1.132), (0.2469, 0.2789, 0.5309), (0.04693, 0.2789, 1.132), (0.1379, 0.2789, 1.08), (-0.1379, 0.2789, 1.08), (-0.2034, 0.2789, 0.6992), (0.2034, 0.2789, 0.6992), (-0.194, 0.2789, 0.8055), (0.194, 0.2789, 0.8055), (0.2469, 0.2789, 0.5716), (-0.2469, 0.2789, 0.5716), (-0.04693, 1.738, 1.132), (0.1876, 0.2789, 0.9485), (-0.1379, 1.738, 1.08), (0.2469, -2.305, 0.6033), (-0.194, 1.738, 0.8055), (-0.1876, 0.2789, 0.9485), (0.2469, 1.217, 0.6033), (0.04693, 1.738, 1.132), (0.1379, 1.738, 1.08), (-0.2469, -2.305, 0.6033), (0.194, 1.738, 0.8055), (-0.2469, 1.217, 0.6033), (0.1876, -2.305, 0.9485), (0.04693, 1.217, 1.132), (0.1379, 1.217, 1.08), (0.2034, 1.217, 0.6992), (0.194, 1.217, 0.8055), (0.1876, 1.85, 0.9485), (-0.04693, 1.217, 1.132), (-0.1876, 1.85, 0.9485), (-0.1379, 1.217, 1.08), (-0.2034, 1.217, 0.6992), (-0.194, 1.217, 0.8055), (-0.1876, -2.305, 0.9485), (0.2469, 1.217, 0.6341), (-0.2469, -2.305, 0.6341), (-0.2469, 0.2789, 0.6341), (-0.2469, 1.217, 0.6341), (0.2469, -2.305, 0.6341), (0.2469, 0.2789, 0.6341), (-0.2469, -2.243, 0.391), (0.1876, -2.243, 0.9485), (-0.1876, -2.243, 0.9485), (0.04693, -2.243, 1.132), (0.1379, -2.243, 1.08), (-0.2469, -2.243, 0.6033), (0.2034, -2.243, 0.6992), (0.194, -2.243, 0.8055), (0.2469, -2.243, 0.4317), (-0.04693, -2.243, 1.132), (0.2469, -2.243, 0.391), (-0.1379, -2.243, 1.08), (-0.2034, -2.243, 0.6992), (-0.194, -2.243, 0.8055), (-0.2469, -2.243, 0.4317), (0.2469, -2.243, 0.6033), (-0.2469, -2.243, 0.6341), (0.2469, -2.243, 0.6341), (-0.04693, 1.795, 1.132), (-0.1876, 1.795, 0.9485), (-0.1379, 1.795, 1.08), (-0.194, 1.795, 0.8055), (0.1876, 1.795, 0.9485), (0.04693, 1.795, 1.132), (0.1379, 1.795, 1.08), (0.194, 1.795, 0.8055), (0.2469, 1.147, 0.6033), (-0.2469, 1.147, 0.6033), (0.1876, 1.147, 0.9485), (-0.1876, 1.147, 0.9485), (0.04693, 1.147, 1.132), (0.1379, 1.147, 1.08), (0.2034, 1.147, 0.6992), (0.194, 1.147, 0.8055), (-0.04693, 1.147, 1.132), (-0.1379, 1.147, 1.08), (-0.2034, 1.147, 0.6992), (-0.194, 1.147, 0.8055), (-0.2469, 1.147, 0.6341), (0.2469, 1.147, 0.6341), (-0.1876, 0.2086, 0.9485), (-0.2469, 0.2086, 0.6033), (-0.04693, 0.2086, 1.132), (0.2469, 0.2086, 0.4836), (-0.1379, 0.2086, 1.08), (-0.2034, 0.2086, 0.6992), (-0.194, 0.2086, 0.8055), (-0.2469, 0.2086, 0.5243), (-0.2469, 0.2086, 0.6341), (-0.2469, 0.2086, 0.4836), (0.1876, 0.2086, 0.9485), (0.04693, 0.2086, 1.132), (0.1379, 0.2086, 1.08), (0.2034, 0.2086, 0.6992), (0.194, 0.2086, 0.8055), (0.2469, 0.2086, 0.5243), (0.2469, 0.2086, 0.6033), (0.2469, 0.2086, 0.6341), (-0.2469, -0.07642, 0.2797), (0.1876, -0.07642, 0.9485), (0.04693, -0.07642, 1.132), (0.1379, -0.07642, 1.08), (0.2034, -0.07642, 0.6992), (0.194, -0.07642, 0.8055), (0.2469, -0.07642, 0.3204), (0.2469, -0.07642, 0.6033), (0.2469, -0.07642, 0.6341), (-0.1876, -0.07642, 0.9485), (-0.2469, -0.07642, 0.6033), (-0.04693, -0.07642, 1.132), (0.2469, -0.07642, 0.2797), (-0.1379, -0.07642, 1.08), (-0.2034, -0.07642, 0.6992), (-0.194, -0.07642, 0.8055), (-0.2469, -0.07642, 0.3204), (-0.2469, -0.07642, 0.6341), (-0.2469, -0.3887, 0.391), (0.1876, -0.3887, 0.9485), (0.04693, -0.3887, 1.132), (0.1379, -0.3887, 1.08), (0.2034, -0.3887, 0.6992), (0.194, -0.3887, 0.8055), (0.2469, -0.3887, 0.4317), (0.2469, -0.3887, 0.6033), (0.2469, -0.3887, 0.6341), (-0.1876, -0.3887, 0.9485), (-0.2469, -0.3887, 0.6033), (-0.04693, -0.3887, 1.132), (0.2469, -0.3887, 0.391), (-0.1379, -0.3887, 1.08), (-0.2034, -0.3887, 0.6992), (-0.194, -0.3887, 0.8055), (-0.2469, -0.3887, 0.4317), (-0.2469, -0.3887, 0.6341), (-0.1876, -0.3712, 0.9485), (-0.2469, -0.3712, 0.6033), (-0.04693, -0.3712, 1.132), (0.2469, -0.3712, 0.3847), (-0.1379, -0.3712, 1.08), (-0.2034, -0.3712, 0.6992), (-0.194, -0.3712, 0.8055), (-0.2469, -0.3712, 0.4254), (-0.2469, -0.3712, 0.6341), (-0.2469, -0.3712, 0.3847), (0.1876, -0.3712, 0.9485), (0.04693, -0.3712, 1.132), (0.1379, -0.3712, 1.08), (0.2034, -0.3712, 0.6992), (0.194, -0.3712, 0.8055), (0.2469, -0.3712, 0.4254), (0.2469, -0.3712, 0.6033), (0.2469, -0.3712, 0.6341), (-0.1876, -0.09662, 0.9485), (-0.2469, -0.09662, 0.6033), (-0.04693, -0.09662, 1.132), (0.2469, -0.09662, 0.2869), (-0.1379, -0.09662, 1.08), (-0.2034, -0.09662, 0.6992), (-0.194, -0.09662, 0.8055), (-0.2469, -0.09662, 0.3276), (-0.2469, -0.09662, 0.6341), (-0.2469, -0.09662, 0.2869), (0.1876, -0.09662, 0.9485), (0.04693, -0.09662, 1.132), (0.1379, -0.09662, 1.08), (0.2034, -0.09662, 0.6992), (0.194, -0.09662, 0.8055), (0.2469, -0.09662, 0.3276), (0.2469, -0.09662, 0.6033), (0.2469, -0.09662, 0.6341), (-0.1876, -0.05542, 0.9485), (-0.2469, -0.05542, 0.6033), (-0.04693, -0.05542, 1.132), (0.2469, -0.05542, 0.2947), (-0.1379, -0.05542, 1.08), (-0.2034, -0.05542, 0.6992), (-0.194, -0.05542, 0.8055), (-0.2469, -0.05542, 0.3354), (-0.2469, -0.05542, 0.6341), (-0.2469, -0.05542, 0.2947), (0.1876, -0.05542, 0.9485), (0.04693, -0.05542, 1.132), (0.1379, -0.05542, 1.08), (0.2034, -0.05542, 0.6992), (0.194, -0.05542, 0.8055), (0.2469, -0.05542, 0.3354), (0.2469, -0.05542, 0.6033), (0.2469, -0.05542, 0.6341)], [], [(86, 84, 3, 9), (9, 3, 7, 10), (70, 69, 5, 11), (11, 5, 1, 8), (66, 76, 4, 0), (69, 75, 1, 5), (48, 11, 8, 59), (67, 70, 11, 48), (55, 9, 10, 53), (85, 86, 9, 55), (99, 94, 37, 33), (112, 106, 41, 32), (83, 72, 14, 64), (64, 14, 15, 61), (22, 39, 45, 23), (74, 81, 39, 22), (72, 73, 19, 14), (14, 19, 16, 15), (4, 22, 23, 0), (76, 74, 22, 4), (73, 67, 48, 19), (19, 48, 59, 16), (115, 113, 35, 24), (58, 40, 46, 52), (98, 99, 33, 31), (111, 112, 32, 30), (105, 98, 31, 65), (114, 111, 30, 62), (106, 110, 29, 41), (94, 97, 28, 37), (96, 100, 25, 27), (92, 13, 12, 93), (97, 96, 27, 28), (110, 108, 25, 29), (90, 89, 43, 44), (17, 55, 53, 18), (89, 84, 36, 43), (88, 90, 44, 21), (91, 88, 21, 46), (58, 52, 51, 57), (87, 85, 55, 17), (46, 21, 2, 52), (113, 107, 12, 35), (24, 35, 34, 26), (6, 56, 38, 20), (56, 54, 36, 38), (101, 100, 54, 56), (95, 101, 56, 6), (104, 102, 57, 63), (102, 103, 58, 57), (87, 17, 18, 91), (44, 43, 49, 50), (103, 95, 6, 58), (43, 36, 54, 49), (21, 44, 50, 2), (12, 13, 34, 35), (60, 63, 57, 51), (58, 6, 20, 40), (42, 47, 63, 60), (93, 104, 63, 47), (107, 114, 62, 12), (92, 105, 65, 13), (39, 64, 61, 45), (81, 83, 64, 39), (149, 150, 83, 81), (45, 61, 82, 71), (23, 45, 71, 80), (8, 1, 75, 77), (59, 8, 77, 68), (61, 15, 78, 82), (15, 16, 79, 78), (0, 23, 80, 66), (147, 143, 67, 73), (154, 148, 74, 76), (146, 147, 73, 72), (148, 149, 81, 74), (150, 146, 72, 83), (16, 59, 68, 79), (143, 145, 70, 67), (144, 153, 75, 69), (142, 154, 76, 66), (145, 144, 69, 70), (40, 87, 91, 46), (40, 20, 85, 87), (18, 53, 88, 91), (53, 10, 90, 88), (7, 3, 84, 89), (10, 7, 89, 90), (20, 38, 86, 85), (38, 36, 84, 86), (42, 60, 105, 92), (12, 62, 104, 93), (32, 41, 95, 103), (30, 32, 103, 102), (62, 30, 102, 104), (41, 29, 101, 95), (29, 25, 100, 101), (50, 49, 96, 97), (42, 92, 93, 47), (49, 54, 100, 96), (2, 50, 97, 94), (60, 51, 98, 105), (51, 52, 99, 98), (52, 2, 94, 99), (28, 27, 117, 118), (24, 26, 109, 115), (27, 25, 108, 117), (37, 28, 118, 116), (65, 31, 119, 123), (34, 13, 122, 121), (31, 33, 120, 119), (26, 34, 121, 109), (33, 37, 116, 120), (13, 65, 123, 122), (197, 204, 114, 107), (203, 197, 107, 113), (200, 198, 108, 110), (196, 200, 110, 106), (204, 201, 111, 114), (201, 202, 112, 111), (205, 203, 113, 115), (202, 196, 106, 112), (184, 178, 133, 139), (187, 185, 140, 124), (183, 184, 139, 138), (186, 183, 138, 141), (178, 182, 137, 133), (182, 180, 135, 137), (185, 179, 134, 140), (179, 186, 141, 134), (208, 207, 126, 127), (205, 199, 136, 124), (207, 198, 135, 126), (206, 208, 127, 125), (213, 209, 128, 132), (211, 212, 131, 130), (209, 210, 129, 128), (199, 211, 130, 136), (210, 206, 125, 129), (212, 213, 132, 131), (71, 82, 159, 152), (80, 71, 152, 158), (77, 75, 153, 155), (68, 77, 155, 151), (82, 78, 156, 159), (78, 79, 157, 156), (66, 80, 158, 142), (79, 68, 151, 157), (172, 171, 144, 145), (169, 163, 154, 142), (171, 162, 153, 144), (170, 172, 145, 143), (177, 173, 146, 150), (175, 176, 149, 148), (173, 174, 147, 146), (163, 175, 148, 154), (174, 170, 143, 147), (176, 177, 150, 149), (194, 195, 177, 176), (192, 188, 170, 174), (181, 193, 175, 163), (191, 192, 174, 173), (193, 194, 176, 175), (195, 191, 173, 177), (188, 190, 172, 170), (189, 180, 162, 171), (187, 181, 163, 169), (190, 189, 171, 172), (152, 159, 168, 161), (158, 152, 161, 167), (155, 153, 162, 164), (151, 155, 164, 160), (159, 156, 165, 168), (156, 157, 166, 165), (142, 158, 167, 169), (157, 151, 160, 166), (127, 126, 189, 190), (124, 136, 181, 187), (126, 135, 180, 189), (125, 127, 190, 188), (132, 128, 191, 195), (130, 131, 194, 193), (128, 129, 192, 191), (136, 130, 193, 181), (129, 125, 188, 192), (131, 132, 195, 194), (161, 168, 186, 179), (167, 161, 179, 185), (164, 162, 180, 182), (160, 164, 182, 178), (168, 165, 183, 186), (165, 166, 184, 183), (169, 167, 185, 187), (166, 160, 178, 184), (122, 123, 213, 212), (120, 116, 206, 210), (109, 121, 211, 199), (119, 120, 210, 209), (121, 122, 212, 211), (123, 119, 209, 213), (116, 118, 208, 206), (117, 108, 198, 207), (115, 109, 199, 205), (118, 117, 207, 208), (139, 133, 196, 202), (124, 140, 203, 205), (138, 139, 202, 201), (141, 138, 201, 204), (133, 137, 200, 196), (137, 135, 198, 200), (140, 134, 197, 203), (134, 141, 204, 197)])
me_cube_003.polygons.foreach_set('use_smooth', [True] * 212)
_uv = me_cube_003.uv_layers.new(name='UVMap')
_uv.uv.foreach_set('vector', [0.6077, 0.2468, 0.625, 0.2468, 0.625, 0.25, 0.6077, 0.25, 0.6077, 0.25, 0.625, 0.25, 0.625, 0.5, 0.6077, 0.5, 0.6077, 0.7463, 0.625, 0.7463, 0.625, 0.75, 0.6077, 0.75, 0.6077, 0.75, 0.625, 0.75, 0.625, 1.0, 0.6077, 1.0, 0.125, 0.7463, 0.375, 0.7463, 0.375, 0.75, 0.125, 0.75, 0.625, 0.7463, 0.875, 0.7463, 0.875, 0.75, 0.625, 0.75, 0.5507, 0.75, 0.6077, 0.75, 0.6077, 1.0, 0.5507, 1.0, 0.5507, 0.7463, 0.6077, 0.7463, 0.6077, 0.75, 0.5507, 0.75, 0.5507, 0.25, 0.6077, 0.25, 0.6077, 0.5, 0.5507, 0.5, 0.5507, 0.2468, 0.6077, 0.2468, 0.6077, 0.25, 0.5507, 0.25, 0.4938, 0.5442, 0.5507, 0.5442, 0.5507, 0.596, 0.4938, 0.596, 0.4938, 0.1498, 0.5507, 0.1498, 0.5507, 0.154, 0.4938, 0.154, 0.4387, 0.7463, 0.4468, 0.7463, 0.4468, 0.75, 0.4387, 0.75, 0.4387, 0.75, 0.4468, 0.75, 0.4468, 1.0, 0.4387, 1.0, 0.3857, 0.75, 0.4307, 0.75, 0.4307, 1.0, 0.3857, 1.0, 0.3857, 0.7463, 0.4307, 0.7463, 0.4307, 0.75, 0.3857, 0.75, 0.4468, 0.7463, 0.4938, 0.7463, 0.4938, 0.75, 0.4468, 0.75, 0.4468, 0.75, 0.4938, 0.75, 0.4938, 1.0, 0.4468, 1.0, 0.375, 0.75, 0.3857, 0.75, 0.3857, 1.0, 0.375, 1.0, 0.375, 0.7463, 0.3857, 0.7463, 0.3857, 0.75, 0.375, 0.75, 0.4938, 0.7463, 0.5507, 0.7463, 0.5507, 0.75, 0.4938, 0.75, 0.4938, 0.75, 0.5507, 0.75, 0.5507, 1.0, 0.4938, 1.0, 0.375, 0.1498, 0.3857, 0.1498, 0.3857, 0.154, 0.375, 0.154, 0.4938, 0.21, 0.4938, 0.241, 0.4938, 0.509, 0.4938, 0.54, 0.4468, 0.5442, 0.4938, 0.5442, 0.4938, 0.596, 0.4468, 0.596, 0.4468, 0.1498, 0.4938, 0.1498, 0.4938, 0.154, 0.4468, 0.154, 0.4387, 0.5442, 0.4468, 0.5442, 0.4468, 0.596, 0.4387, 0.596, 0.4387, 0.1498, 0.4468, 0.1498, 0.4468, 0.154, 0.4387, 0.154, 0.5507, 0.1498, 0.6077, 0.1498, 0.6077, 0.154, 0.5507, 0.154, 0.5507, 0.5442, 0.6077, 0.5442, 0.6077, 0.596, 0.5507, 0.596, 0.625, 0.5442, 0.875, 0.5442, 0.875, 0.596, 0.625, 0.596, 0.4307, 0.5442, 0.4307, 0.596, 0.4307, 0.154, 0.4307, 0.2058, 0.6077, 0.5442, 0.625, 0.5442, 0.625, 0.596, 0.6077, 0.596, 0.6077, 0.1498, 0.625, 0.1498, 0.625, 0.154, 0.6077, 0.154, 0.6077, 0.5032, 0.625, 0.5032, 0.625, 0.509, 0.6077, 0.509, 0.4938, 0.25, 0.5507, 0.25, 0.5507, 0.5, 0.4938, 0.5, 0.625, 0.5032, 0.875, 0.5032, 0.875, 0.509, 0.625, 0.509, 0.5507, 0.5032, 0.6077, 0.5032, 0.6077, 0.509, 0.5507, 0.509, 0.4938, 0.5032, 0.5507, 0.5032, 0.5507, 0.509, 0.4938, 0.509, 0.4938, 0.21, 0.4938, 0.54, 0.4468, 0.54, 0.4468, 0.21, 0.4938, 0.2468, 0.5507, 0.2468, 0.5507, 0.25, 0.4938, 0.25, 0.4938, 0.509, 0.5507, 0.509, 0.5507, 0.54, 0.4938, 0.54, 0.3857, 0.1498, 0.4307, 0.1498, 0.4307, 0.154, 0.3857, 0.154, 0.125, 0.596, 0.3857, 0.154, 0.3857, 0.596, 0.375, 0.596, 0.5507, 0.21, 0.6077, 0.21, 0.6077, 0.241, 0.5507, 0.241, 0.6077, 0.21, 0.625, 0.21, 0.625, 0.241, 0.6077, 0.241, 0.6077, 0.2058, 0.625, 0.2058, 0.625, 0.21, 0.6077, 0.21, 0.5507, 0.2058, 0.6077, 0.2058, 0.6077, 0.21, 0.5507, 0.21, 0.4387, 0.2058, 0.4468, 0.2058, 0.4468, 0.21, 0.4387, 0.21, 0.4468, 0.2058, 0.4938, 0.2058, 0.4938, 0.21, 0.4468, 0.21, 0.4938, 0.2468, 0.4938, 0.25, 0.4938, 0.5, 0.4938, 0.5032, 0.6077, 0.509, 0.625, 0.509, 0.625, 0.54, 0.6077, 0.54, 0.4938, 0.2058, 0.5507, 0.2058, 0.5507, 0.21, 0.4938, 0.21, 0.625, 0.509, 0.875, 0.509, 0.875, 0.54, 0.625, 0.54, 0.5507, 0.509, 0.6077, 0.509, 0.6077, 0.54, 0.5507, 0.54, 0.4307, 0.154, 0.4307, 0.596, 0.3857, 0.596, 0.3857, 0.154, 0.4387, 0.54, 0.4387, 0.21, 0.4468, 0.21, 0.4468, 0.54, 0.4938, 0.21, 0.5507, 0.21, 0.5507, 0.241, 0.4938, 0.241, 0.4307, 0.54, 0.4307, 0.21, 0.4387, 0.21, 0.4387, 0.54, 0.4307, 0.2058, 0.4387, 0.2058, 0.4387, 0.21, 0.4307, 0.21, 0.4307, 0.1498, 0.4387, 0.1498, 0.4387, 0.154, 0.4307, 0.154, 0.4307, 0.5442, 0.4387, 0.5442, 0.4387, 0.596, 0.4307, 0.596, 0.4307, 0.75, 0.4387, 0.75, 0.4387, 1.0, 0.4307, 1.0, 0.4307, 0.7463, 0.4387, 0.7463, 0.4387, 0.75, 0.4307, 0.75, 0.4307, 0.6358, 0.4387, 0.6358, 0.4387, 0.7463, 0.4307, 0.7463, 0.4307, 0.0, 0.4387, 0.0, 0.4387, 0.003734, 0.4307, 0.003734, 0.3857, 0.0, 0.4307, 0.0, 0.4307, 0.003734, 0.3857, 0.003734, 0.6077, 0.0, 0.625, 0.0, 0.625, 0.003734, 0.6077, 0.003734, 0.5507, 0.0, 0.6077, 0.0, 0.6077, 0.003734, 0.5507, 0.003734, 0.4387, 0.0, 0.4468, 0.0, 0.4468, 0.003734, 0.4387, 0.003734, 0.4468, 0.0, 0.4938, 0.0, 0.4938, 0.003734, 0.4468, 0.003734, 0.375, 0.0, 0.3857, 0.0, 0.3857, 0.003734, 0.375, 0.003734, 0.4938, 0.6358, 0.5507, 0.6358, 0.5507, 0.7463, 0.4938, 0.7463, 0.375, 0.6358, 0.3857, 0.6358, 0.3857, 0.7463, 0.375, 0.7463, 0.4468, 0.6358, 0.4938, 0.6358, 0.4938, 0.7463, 0.4468, 0.7463, 0.3857, 0.6358, 0.4307, 0.6358, 0.4307, 0.7463, 0.3857, 0.7463, 0.4387, 0.6358, 0.4468, 0.6358, 0.4468, 0.7463, 0.4387, 0.7463, 0.4938, 0.0, 0.5507, 0.0, 0.5507, 0.003734, 0.4938, 0.003734, 0.5507, 0.6358, 0.6077, 0.6358, 0.6077, 0.7463, 0.5507, 0.7463, 0.625, 0.6358, 0.875, 0.6358, 0.875, 0.7463, 0.625, 0.7463, 0.125, 0.6358, 0.375, 0.6358, 0.375, 0.7463, 0.125, 0.7463, 0.6077, 0.6358, 0.625, 0.6358, 0.625, 0.7463, 0.6077, 0.7463, 0.4938, 0.241, 0.4938, 0.2468, 0.4938, 0.5032, 0.4938, 0.509, 0.4938, 0.241, 0.5507, 0.241, 0.5507, 0.2468, 0.4938, 0.2468, 0.4938, 0.5, 0.5507, 0.5, 0.5507, 0.5032, 0.4938, 0.5032, 0.5507, 0.5, 0.6077, 0.5, 0.6077, 0.5032, 0.5507, 0.5032, 0.625, 0.5, 0.875, 0.5, 0.875, 0.5032, 0.625, 0.5032, 0.6077, 0.5, 0.625, 0.5, 0.625, 0.5032, 0.6077, 0.5032, 0.5507, 0.241, 0.6077, 0.241, 0.6077, 0.2468, 0.5507, 0.2468, 0.6077, 0.241, 0.625, 0.241, 0.625, 0.2468, 0.6077, 0.2468, 0.4307, 0.54, 0.4387, 0.54, 0.4387, 0.5442, 0.4307, 0.5442, 0.4307, 0.154, 0.4387, 0.154, 0.4387, 0.2058, 0.4307, 0.2058, 0.4938, 0.154, 0.5507, 0.154, 0.5507, 0.2058, 0.4938, 0.2058, 0.4468, 0.154, 0.4938, 0.154, 0.4938, 0.2058, 0.4468, 0.2058, 0.4387, 0.154, 0.4468, 0.154, 0.4468, 0.2058, 0.4387, 0.2058, 0.5507, 0.154, 0.6077, 0.154, 0.6077, 0.2058, 0.5507, 0.2058, 0.6077, 0.154, 0.625, 0.154, 0.625, 0.2058, 0.6077, 0.2058, 0.6077, 0.54, 0.625, 0.54, 0.625, 0.5442, 0.6077, 0.5442, 0.4307, 0.54, 0.4307, 0.5442, 0.4307, 0.2058, 0.4307, 0.21, 0.625, 0.54, 0.875, 0.54, 0.875, 0.5442, 0.625, 0.5442, 0.5507, 0.54, 0.6077, 0.54, 0.6077, 0.5442, 0.5507, 0.5442, 0.4387, 0.54, 0.4468, 0.54, 0.4468, 0.5442, 0.4387, 0.5442, 0.4468, 0.54, 0.4938, 0.54, 0.4938, 0.5442, 0.4468, 0.5442, 0.4938, 0.54, 0.5507, 0.54, 0.5507, 0.5442, 0.4938, 0.5442, 0.6077, 0.596, 0.625, 0.596, 0.625, 0.6002, 0.6077, 0.6002, 0.125, 0.596, 0.375, 0.596, 0.375, 0.6002, 0.125, 0.6002, 0.625, 0.596, 0.875, 0.596, 0.875, 0.6002, 0.625, 0.6002, 0.5507, 0.596, 0.6077, 0.596, 0.6077, 0.6002, 0.5507, 0.6002, 0.4387, 0.596, 0.4468, 0.596, 0.4468, 0.6002, 0.4387, 0.6002, 0.3857, 0.596, 0.4307, 0.596, 0.4307, 0.6002, 0.3857, 0.6002, 0.4468, 0.596, 0.4938, 0.596, 0.4938, 0.6002, 0.4468, 0.6002, 0.375, 0.596, 0.3857, 0.596, 0.3857, 0.6002, 0.375, 0.6002, 0.4938, 0.596, 0.5507, 0.596, 0.5507, 0.6002, 0.4938, 0.6002, 0.4307, 0.596, 0.4387, 0.596, 0.4387, 0.6002, 0.4307, 0.6002, 0.4307, 0.1341, 0.4387, 0.1341, 0.4387, 0.1498, 0.4307, 0.1498, 0.3857, 0.1341, 0.4307, 0.1341, 0.4307, 0.1498, 0.3857, 0.1498, 0.6077, 0.1341, 0.625, 0.1341, 0.625, 0.1498, 0.6077, 0.1498, 0.5507, 0.1341, 0.6077, 0.1341, 0.6077, 0.1498, 0.5507, 0.1498, 0.4387, 0.1341, 0.4468, 0.1341, 0.4468, 0.1498, 0.4387, 0.1498, 0.4468, 0.1341, 0.4938, 0.1341, 0.4938, 0.1498, 0.4468, 0.1498, 0.375, 0.1341, 0.3857, 0.1341, 0.3857, 0.1498, 0.375, 0.1498, 0.4938, 0.1341, 0.5507, 0.1341, 0.5507, 0.1498, 0.4938, 0.1498, 0.4938, 0.1317, 0.5507, 0.1317, 0.5507, 0.1329, 0.4938, 0.1329, 0.375, 0.1317, 0.3857, 0.1317, 0.3857, 0.1329, 0.375, 0.1329, 0.4468, 0.1317, 0.4938, 0.1317, 0.4938, 0.1329, 0.4468, 0.1329, 0.4387, 0.1317, 0.4468, 0.1317, 0.4468, 0.1329, 0.4387, 0.1329, 0.5507, 0.1317, 0.6077, 0.1317, 0.6077, 0.1329, 0.5507, 0.1329, 0.6077, 0.1317, 0.625, 0.1317, 0.625, 0.1329, 0.6077, 0.1329, 0.3857, 0.1317, 0.4307, 0.1317, 0.4307, 0.1329, 0.3857, 0.1329, 0.4307, 0.1317, 0.4387, 0.1317, 0.4387, 0.1329, 0.4307, 0.1329, 0.6077, 0.6159, 0.625, 0.6159, 0.625, 0.6171, 0.6077, 0.6171, 0.125, 0.6159, 0.375, 0.6159, 0.375, 0.6171, 0.125, 0.6171, 0.625, 0.6159, 0.875, 0.6159, 0.875, 0.6171, 0.625, 0.6171, 0.5507, 0.6159, 0.6077, 0.6159, 0.6077, 0.6171, 0.5507, 0.6171, 0.4387, 0.6159, 0.4468, 0.6159, 0.4468, 0.6171, 0.4387, 0.6171, 0.3857, 0.6159, 0.4307, 0.6159, 0.4307, 0.6171, 0.3857, 0.6171, 0.4468, 0.6159, 0.4938, 0.6159, 0.4938, 0.6171, 0.4468, 0.6171, 0.375, 0.6159, 0.3857, 0.6159, 0.3857, 0.6171, 0.375, 0.6171, 0.4938, 0.6159, 0.5507, 0.6159, 0.5507, 0.6171, 0.4938, 0.6171, 0.4307, 0.6159, 0.4387, 0.6159, 0.4387, 0.6171, 0.4307, 0.6171, 0.4307, 0.003734, 0.4387, 0.003734, 0.4387, 0.1142, 0.4307, 0.1142, 0.3857, 0.003734, 0.4307, 0.003734, 0.4307, 0.1142, 0.3857, 0.1142, 0.6077, 0.003734, 0.625, 0.003734, 0.625, 0.1142, 0.6077, 0.1142, 0.5507, 0.003734, 0.6077, 0.003734, 0.6077, 0.1142, 0.5507, 0.1142, 0.4387, 0.003734, 0.4468, 0.003734, 0.4468, 0.1142, 0.4387, 0.1142, 0.4468, 0.003734, 0.4938, 0.003734, 0.4938, 0.1142, 0.4468, 0.1142, 0.375, 0.003734, 0.3857, 0.003734, 0.3857, 0.1142, 0.375, 0.1142, 0.4938, 0.003734, 0.5507, 0.003734, 0.5507, 0.1142, 0.4938, 0.1142, 0.6077, 0.6347, 0.625, 0.6347, 0.625, 0.6358, 0.6077, 0.6358, 0.125, 0.6347, 0.375, 0.6347, 0.375, 0.6358, 0.125, 0.6358, 0.625, 0.6347, 0.875, 0.6347, 0.875, 0.6358, 0.625, 0.6358, 0.5507, 0.6347, 0.6077, 0.6347, 0.6077, 0.6358, 0.5507, 0.6358, 0.4387, 0.6347, 0.4468, 0.6347, 0.4468, 0.6358, 0.4387, 0.6358, 0.3857, 0.6347, 0.4307, 0.6347, 0.4307, 0.6358, 0.3857, 0.6358, 0.4468, 0.6347, 0.4938, 0.6347, 0.4938, 0.6358, 0.4468, 0.6358, 0.375, 0.6347, 0.3857, 0.6347, 0.3857, 0.6358, 0.375, 0.6358, 0.4938, 0.6347, 0.5507, 0.6347, 0.5507, 0.6358, 0.4938, 0.6358, 0.4307, 0.6347, 0.4387, 0.6347, 0.4387, 0.6358, 0.4307, 0.6358, 0.4307, 0.6183, 0.4387, 0.6183, 0.4387, 0.6347, 0.4307, 0.6347, 0.4938, 0.6183, 0.5507, 0.6183, 0.5507, 0.6347, 0.4938, 0.6347, 0.375, 0.6183, 0.3857, 0.6183, 0.3857, 0.6347, 0.375, 0.6347, 0.4468, 0.6183, 0.4938, 0.6183, 0.4938, 0.6347, 0.4468, 0.6347, 0.3857, 0.6183, 0.4307, 0.6183, 0.4307, 0.6347, 0.3857, 0.6347, 0.4387, 0.6183, 0.4468, 0.6183, 0.4468, 0.6347, 0.4387, 0.6347, 0.5507, 0.6183, 0.6077, 0.6183, 0.6077, 0.6347, 0.5507, 0.6347, 0.625, 0.6183, 0.875, 0.6183, 0.875, 0.6347, 0.625, 0.6347, 0.125, 0.6183, 0.375, 0.6183, 0.375, 0.6347, 0.125, 0.6347, 0.6077, 0.6183, 0.625, 0.6183, 0.625, 0.6347, 0.6077, 0.6347, 0.4307, 0.1142, 0.4387, 0.1142, 0.4387, 0.1153, 0.4307, 0.1153, 0.3857, 0.1142, 0.4307, 0.1142, 0.4307, 0.1153, 0.3857, 0.1153, 0.6077, 0.1142, 0.625, 0.1142, 0.625, 0.1153, 0.6077, 0.1153, 0.5507, 0.1142, 0.6077, 0.1142, 0.6077, 0.1153, 0.5507, 0.1153, 0.4387, 0.1142, 0.4468, 0.1142, 0.4468, 0.1153, 0.4387, 0.1153, 0.4468, 0.1142, 0.4938, 0.1142, 0.4938, 0.1153, 0.4468, 0.1153, 0.375, 0.1142, 0.3857, 0.1142, 0.3857, 0.1153, 0.375, 0.1153, 0.4938, 0.1142, 0.5507, 0.1142, 0.5507, 0.1153, 0.4938, 0.1153, 0.6077, 0.6171, 0.625, 0.6171, 0.625, 0.6183, 0.6077, 0.6183, 0.125, 0.6171, 0.375, 0.6171, 0.375, 0.6183, 0.125, 0.6183, 0.625, 0.6171, 0.875, 0.6171, 0.875, 0.6183, 0.625, 0.6183, 0.5507, 0.6171, 0.6077, 0.6171, 0.6077, 0.6183, 0.5507, 0.6183, 0.4387, 0.6171, 0.4468, 0.6171, 0.4468, 0.6183, 0.4387, 0.6183, 0.3857, 0.6171, 0.4307, 0.6171, 0.4307, 0.6183, 0.3857, 0.6183, 0.4468, 0.6171, 0.4938, 0.6171, 0.4938, 0.6183, 0.4468, 0.6183, 0.375, 0.6171, 0.3857, 0.6171, 0.3857, 0.6183, 0.375, 0.6183, 0.4938, 0.6171, 0.5507, 0.6171, 0.5507, 0.6183, 0.4938, 0.6183, 0.4307, 0.6171, 0.4387, 0.6171, 0.4387, 0.6183, 0.4307, 0.6183, 0.4307, 0.1153, 0.4387, 0.1153, 0.4387, 0.1317, 0.4307, 0.1317, 0.3857, 0.1153, 0.4307, 0.1153, 0.4307, 0.1317, 0.3857, 0.1317, 0.6077, 0.1153, 0.625, 0.1153, 0.625, 0.1317, 0.6077, 0.1317, 0.5507, 0.1153, 0.6077, 0.1153, 0.6077, 0.1317, 0.5507, 0.1317, 0.4387, 0.1153, 0.4468, 0.1153, 0.4468, 0.1317, 0.4387, 0.1317, 0.4468, 0.1153, 0.4938, 0.1153, 0.4938, 0.1317, 0.4468, 0.1317, 0.375, 0.1153, 0.3857, 0.1153, 0.3857, 0.1317, 0.375, 0.1317, 0.4938, 0.1153, 0.5507, 0.1153, 0.5507, 0.1317, 0.4938, 0.1317, 0.4307, 0.6002, 0.4387, 0.6002, 0.4387, 0.6159, 0.4307, 0.6159, 0.4938, 0.6002, 0.5507, 0.6002, 0.5507, 0.6159, 0.4938, 0.6159, 0.375, 0.6002, 0.3857, 0.6002, 0.3857, 0.6159, 0.375, 0.6159, 0.4468, 0.6002, 0.4938, 0.6002, 0.4938, 0.6159, 0.4468, 0.6159, 0.3857, 0.6002, 0.4307, 0.6002, 0.4307, 0.6159, 0.3857, 0.6159, 0.4387, 0.6002, 0.4468, 0.6002, 0.4468, 0.6159, 0.4387, 0.6159, 0.5507, 0.6002, 0.6077, 0.6002, 0.6077, 0.6159, 0.5507, 0.6159, 0.625, 0.6002, 0.875, 0.6002, 0.875, 0.6159, 0.625, 0.6159, 0.125, 0.6002, 0.375, 0.6002, 0.375, 0.6159, 0.125, 0.6159, 0.6077, 0.6002, 0.625, 0.6002, 0.625, 0.6159, 0.6077, 0.6159, 0.4938, 0.1329, 0.5507, 0.1329, 0.5507, 0.1341, 0.4938, 0.1341, 0.375, 0.1329, 0.3857, 0.1329, 0.3857, 0.1341, 0.375, 0.1341, 0.4468, 0.1329, 0.4938, 0.1329, 0.4938, 0.1341, 0.4468, 0.1341, 0.4387, 0.1329, 0.4468, 0.1329, 0.4468, 0.1341, 0.4387, 0.1341, 0.5507, 0.1329, 0.6077, 0.1329, 0.6077, 0.1341, 0.5507, 0.1341, 0.6077, 0.1329, 0.625, 0.1329, 0.625, 0.1341, 0.6077, 0.1341, 0.3857, 0.1329, 0.4307, 0.1329, 0.4307, 0.1341, 0.3857, 0.1341, 0.4307, 0.1329, 0.4387, 0.1329, 0.4387, 0.1341, 0.4307, 0.1341])
me_cube_003.materials.append(mat_barrel)
me_cube_003.update()
me_cube_004 = bpy.data.meshes.new('Cube.004')
me_cube_004.from_pydata([(-0.1731, 0.2142, 0.4177), (-0.1731, 0.2142, 0.5833), (-0.08512, 2.434, 0.4954), (-0.08512, 2.472, 0.5928), (0.1728, 0.2142, 0.4177), (0.1728, 0.2142, 0.5833), (0.08487, 2.434, 0.4954), (0.08487, 2.472, 0.5928), (-0.1731, 1.944, 0.3535), (-0.1731, 1.955, 0.7033), (0.1728, 1.944, 0.3535), (0.1728, 1.955, 0.7033), (-0.1464, 2.35, 0.5917), (0.1462, 2.347, 0.4776), (-0.1464, 2.347, 0.4776), (0.1462, 2.35, 0.5917), (-0.1731, 1.11, 0.3844), (0.1728, 1.116, 0.6455), (-0.1731, 1.116, 0.6455), (0.1728, 1.11, 0.3844), (-0.07916, 0.2098, 0.1729), (0.07993, 0.2098, 0.1729), (-0.07402, 1.132, 0.1561), (0.08507, 1.132, 0.1561), (-0.1731, 0.4209, 0.41), (0.1728, 0.4223, 0.5977), (-0.1731, 0.4223, 0.5977), (0.1728, 0.4209, 0.41), (-0.07916, 0.4165, 0.1652), (0.07993, 0.4165, 0.1652), (-0.07916, 0.2769, -0.08789), (0.07993, 0.2769, -0.08789), (-0.07916, 0.3984, -0.1955), (0.07993, 0.3984, -0.1955), (0.07993, 0.4126, 0.01213), (-0.07916, 0.4126, 0.01213), (0.07993, 0.2059, 0.0198), (-0.07916, 0.2059, 0.0198), (0.07993, 0.8627, -0.2045), (0.07993, 0.8609, -0.117), (-0.07916, 0.8609, -0.117), (-0.07916, 0.8627, -0.2045), (-0.1731, 0.5124, 0.6039), (0.1728, 0.5105, 0.4067), (0.07993, 0.506, 0.2445), (-0.1731, 0.5105, 0.4067), (0.1728, 0.5124, 0.6039), (-0.07916, 0.506, 0.2445), (0.07993, 0.5474, -0.1122), (-0.07916, 0.5474, -0.1122), (-0.07916, 0.5389, -0.2007), (0.07993, 0.5389, -0.2007), (-0.1731, 0.9696, 0.6354), (0.1728, 0.9647, 0.3898), (0.07993, 0.9535, 0.2435), (-0.1731, 0.9647, 0.3898), (0.1728, 0.9696, 0.6354), (-0.07916, 0.9535, 0.2435), (0.07993, 1.05, 0.02415), (0.07993, 1.071, -0.2204), (-0.07916, 1.071, -0.2204), (-0.07916, 1.05, 0.02415), (-0.1731, 1.043, 0.6404), (0.1728, 1.037, 0.3871), (0.07993, 1.05, 0.1598), (-0.1731, 1.037, 0.3871), (0.1728, 1.043, 0.6404), (-0.07916, 1.05, 0.1598), (0.07993, 1.123, -0.2224), (0.08808, 1.12, 0.03163), (-0.07916, 1.123, -0.2224), (-0.07101, 1.12, 0.03163)], [], [(14, 12, 3, 2), (2, 3, 7, 6), (27, 25, 5, 4), (4, 5, 1, 0), (65, 16, 22, 67), (25, 26, 1, 5), (15, 12, 9, 11), (14, 13, 10, 8), (13, 15, 11, 10), (16, 18, 9, 8), (6, 7, 15, 13), (2, 6, 13, 14), (7, 3, 12, 15), (8, 9, 12, 14), (65, 62, 18, 16), (11, 9, 18, 17), (8, 10, 19, 16), (10, 11, 17, 19), (64, 58, 69, 23), (27, 4, 21, 29), (16, 19, 23, 22), (4, 0, 20, 21), (43, 27, 29, 44), (47, 44, 29, 28), (0, 1, 26, 24), (46, 42, 26, 25), (0, 24, 28, 20), (43, 46, 25, 27), (32, 33, 31, 30), (34, 36, 31, 33), (37, 35, 32, 30), (36, 37, 30, 31), (21, 20, 37, 36), (20, 28, 35, 37), (29, 21, 36, 34), (28, 29, 34, 35), (61, 67, 22, 71), (60, 61, 71, 70), (23, 69, 71, 22), (69, 68, 70, 71), (51, 50, 41, 38), (50, 49, 40, 41), (49, 48, 39, 40), (48, 51, 38, 39), (53, 56, 46, 43), (56, 52, 42, 46), (57, 54, 44, 47), (53, 43, 44, 54), (24, 26, 42, 45), (24, 45, 47, 28), (34, 33, 51, 48), (35, 34, 48, 49), (32, 35, 49, 50), (33, 32, 50, 51), (63, 53, 54, 64), (67, 64, 54, 57), (66, 62, 52, 56), (63, 66, 56, 53), (45, 42, 52, 55), (45, 55, 57, 47), (38, 41, 60, 59), (41, 40, 61, 60), (40, 39, 58, 61), (39, 38, 59, 58), (19, 17, 66, 63), (17, 18, 62, 66), (59, 60, 70, 68), (19, 63, 64, 23), (55, 52, 62, 65), (55, 65, 67, 57), (61, 58, 64, 67), (58, 59, 68, 69)])
_uv = me_cube_004.uv_layers.new(name='UVMap')
_uv.uv.foreach_set('vector', [0.375, 0.2385, 0.625, 0.2385, 0.625, 0.25, 0.375, 0.25, 0.375, 0.25, 0.625, 0.25, 0.625, 0.5, 0.375, 0.5, 0.375, 0.7266, 0.625, 0.7266, 0.625, 0.75, 0.375, 0.75, 0.375, 0.75, 0.625, 0.75, 0.625, 1.0, 0.375, 1.0, 0.375, 0.09304, 0.375, 0.1013, 0.375, 0.1013, 0.375, 0.09304, 0.625, 0.7266, 0.875, 0.7266, 0.875, 0.75, 0.625, 0.75, 0.625, 0.5115, 0.875, 0.5115, 0.875, 0.5545, 0.625, 0.5545, 0.125, 0.5115, 0.375, 0.5115, 0.375, 0.5545, 0.125, 0.5545, 0.375, 0.5115, 0.625, 0.5115, 0.625, 0.5545, 0.375, 0.5545, 0.375, 0.1013, 0.625, 0.1013, 0.625, 0.1955, 0.375, 0.1955, 0.375, 0.5, 0.625, 0.5, 0.625, 0.5115, 0.375, 0.5115, 0.125, 0.5, 0.375, 0.5, 0.375, 0.5115, 0.125, 0.5115, 0.625, 0.5, 0.875, 0.5, 0.875, 0.5115, 0.625, 0.5115, 0.375, 0.1955, 0.625, 0.1955, 0.625, 0.2385, 0.375, 0.2385, 0.375, 0.09304, 0.625, 0.09304, 0.625, 0.1013, 0.375, 0.1013, 0.625, 0.5545, 0.875, 0.5545, 0.875, 0.6487, 0.625, 0.6487, 0.125, 0.5545, 0.375, 0.5545, 0.375, 0.6487, 0.125, 0.6487, 0.375, 0.5545, 0.625, 0.5545, 0.625, 0.6487, 0.375, 0.6487, 0.375, 0.657, 0.375, 0.7266, 0.375, 0.7266, 0.375, 0.6487, 0.375, 0.7266, 0.375, 0.75, 0.375, 0.75, 0.375, 0.7266, 0.125, 0.6487, 0.375, 0.6487, 0.375, 0.6487, 0.125, 0.6487, 0.375, 0.75, 0.375, 1.0, 0.375, 1.0, 0.375, 0.75, 0.375, 0.7165, 0.375, 0.7266, 0.375, 0.7266, 0.375, 0.7165, 0.125, 0.7165, 0.375, 0.7165, 0.375, 0.7266, 0.125, 0.7266, 0.375, 0.0, 0.625, 0.0, 0.625, 0.02336, 0.375, 0.02336, 0.625, 0.7165, 0.875, 0.7165, 0.875, 0.7266, 0.625, 0.7266, 0.375, 0.0, 0.375, 0.02336, 0.375, 0.02336, 0.375, 0.0, 0.375, 0.7165, 0.625, 0.7165, 0.625, 0.7266, 0.375, 0.7266, 0.125, 0.7266, 0.375, 0.7266, 0.375, 0.75, 0.125, 0.75, 0.375, 0.7266, 0.375, 0.75, 0.375, 0.75, 0.375, 0.7266, 0.375, 0.0, 0.375, 0.02336, 0.375, 0.02336, 0.375, 0.0, 0.375, 0.75, 0.375, 1.0, 0.375, 1.0, 0.375, 0.75, 0.375, 0.75, 0.375, 1.0, 0.375, 1.0, 0.375, 0.75, 0.375, 0.0, 0.375, 0.02336, 0.375, 0.02336, 0.375, 0.0, 0.375, 0.7266, 0.375, 0.75, 0.375, 0.75, 0.375, 0.7266, 0.125, 0.7266, 0.375, 0.7266, 0.375, 0.7266, 0.125, 0.7266, 0.125, 0.7266, 0.125, 0.657, 0.375, 0.1013, 0.375, 0.02336, 0.375, 0.02336, 0.375, 0.02336, 0.375, 0.02336, 0.375, 0.02336, 0.375, 0.6487, 0.375, 0.7266, 0.375, 0.02336, 0.125, 0.6487, 0.375, 0.7266, 0.375, 0.7266, 0.125, 0.7266, 0.375, 0.02336, 0.375, 0.7266, 0.125, 0.7266, 0.125, 0.7266, 0.375, 0.7266, 0.375, 0.02336, 0.375, 0.02336, 0.375, 0.02336, 0.375, 0.02336, 0.125, 0.7266, 0.375, 0.7266, 0.375, 0.7266, 0.125, 0.7266, 0.375, 0.7266, 0.375, 0.7266, 0.375, 0.7266, 0.375, 0.7266, 0.375, 0.6652, 0.625, 0.6652, 0.625, 0.7165, 0.375, 0.7165, 0.625, 0.6652, 0.875, 0.6652, 0.875, 0.7165, 0.625, 0.7165, 0.125, 0.6652, 0.375, 0.6652, 0.375, 0.7165, 0.125, 0.7165, 0.375, 0.6652, 0.375, 0.7165, 0.375, 0.7165, 0.375, 0.6652, 0.375, 0.02336, 0.625, 0.02336, 0.625, 0.03348, 0.375, 0.03348, 0.375, 0.02336, 0.375, 0.03348, 0.375, 0.03348, 0.375, 0.02336, 0.375, 0.7266, 0.375, 0.7266, 0.375, 0.7266, 0.375, 0.7266, 0.125, 0.7266, 0.375, 0.7266, 0.375, 0.7266, 0.125, 0.7266, 0.375, 0.02336, 0.375, 0.02336, 0.375, 0.02336, 0.375, 0.02336, 0.375, 0.7266, 0.125, 0.7266, 0.125, 0.7266, 0.375, 0.7266, 0.375, 0.657, 0.375, 0.6652, 0.375, 0.6652, 0.375, 0.657, 0.125, 0.657, 0.375, 0.657, 0.375, 0.6652, 0.125, 0.6652, 0.625, 0.657, 0.875, 0.657, 0.875, 0.6652, 0.625, 0.6652, 0.375, 0.657, 0.625, 0.657, 0.625, 0.6652, 0.375, 0.6652, 0.375, 0.03348, 0.625, 0.03348, 0.625, 0.08482, 0.375, 0.08482, 0.375, 0.03348, 0.375, 0.08482, 0.375, 0.08482, 0.375, 0.03348, 0.375, 0.7266, 0.125, 0.7266, 0.125, 0.7266, 0.375, 0.7266, 0.375, 0.02336, 0.375, 0.02336, 0.375, 0.02336, 0.375, 0.02336, 0.125, 0.7266, 0.375, 0.7266, 0.375, 0.7266, 0.125, 0.7266, 0.375, 0.7266, 0.375, 0.7266, 0.375, 0.7266, 0.375, 0.7266, 0.375, 0.6487, 0.625, 0.6487, 0.625, 0.657, 0.375, 0.657, 0.625, 0.6487, 0.875, 0.6487, 0.875, 0.657, 0.625, 0.657, 0.375, 0.7266, 0.125, 0.7266, 0.125, 0.7266, 0.375, 0.7266, 0.375, 0.6487, 0.375, 0.657, 0.375, 0.657, 0.375, 0.6487, 0.375, 0.08482, 0.625, 0.08482, 0.625, 0.09304, 0.375, 0.09304, 0.375, 0.08482, 0.375, 0.09304, 0.375, 0.09304, 0.375, 0.08482, 0.125, 0.7266, 0.375, 0.7266, 0.375, 0.657, 0.125, 0.657, 0.375, 0.7266, 0.375, 0.7266, 0.375, 0.7266, 0.375, 0.7266])
me_cube_004.materials.append(mat_handle)
me_cube_004.update()
me_cube_005 = bpy.data.meshes.new('Cube.005')
me_cube_005.from_pydata([(-0.1932, 1.171, 0.5832), (-0.1932, 1.171, 0.8558), (-0.1932, 1.791, 0.592), (-0.1932, 1.931, 0.8558), (0.1932, 1.171, 0.5832), (0.1932, 1.171, 0.8558), (0.1932, 1.791, 0.592), (0.1932, 1.931, 0.8558), (-0.1932, 1.171, 0.7195), (-0.1932, 1.927, 0.7524), (0.1932, 1.927, 0.7524), (0.1932, 1.171, 0.7195)], [], [(8, 1, 3, 9), (9, 3, 7, 10), (10, 7, 5, 11), (11, 5, 1, 8), (2, 6, 4, 0), (7, 3, 1, 5), (4, 11, 8, 0), (6, 10, 11, 4), (2, 9, 10, 6), (0, 8, 9, 2)])
me_cube_005.polygons.foreach_set('use_smooth', [True] * 10)
_uv = me_cube_005.uv_layers.new(name='UVMap')
_uv.uv.foreach_set('vector', [0.5, 0.0, 0.625, 0.0, 0.625, 0.25, 0.5, 0.25, 0.5, 0.25, 0.625, 0.25, 0.625, 0.5, 0.5, 0.5, 0.5, 0.5, 0.625, 0.5, 0.625, 0.75, 0.5, 0.75, 0.5, 0.75, 0.625, 0.75, 0.625, 1.0, 0.5, 1.0, 0.125, 0.5, 0.375, 0.5, 0.375, 0.75, 0.125, 0.75, 0.625, 0.5, 0.875, 0.5, 0.875, 0.75, 0.625, 0.75, 0.375, 0.75, 0.5, 0.75, 0.5, 1.0, 0.375, 1.0, 0.375, 0.5, 0.5, 0.5, 0.5, 0.75, 0.375, 0.75, 0.375, 0.25, 0.5, 0.25, 0.5, 0.5, 0.375, 0.5, 0.375, 0.0, 0.5, 0.0, 0.5, 0.25, 0.375, 0.25])
me_cube_005.materials.append(mat_barrel)
me_cube_005.update()
me_cube = bpy.data.meshes.new('Cube')
me_cube.from_pydata([(-0.04626, 0.8316, 0.1772), (-0.04626, 0.8093, 0.4378), (-0.04626, 1.012, 0.09455), (-0.04626, 1.194, 0.3123), (0.04626, 0.8316, 0.1772), (0.04626, 0.8093, 0.4378), (0.04626, 1.012, 0.09455), (0.04626, 1.194, 0.3123), (-0.04626, 0.8613, 0.08958), (-0.04626, 0.9585, 0.04175), (0.04626, 0.8613, 0.08958), (0.04626, 0.9585, 0.04175), (-0.04626, 0.8079, -0.006331), (-0.04626, 0.871, -0.06416), (0.04626, 0.8079, -0.006331), (0.04626, 0.871, -0.06416), (-0.04626, 0.739, -0.0864), (-0.04626, 0.7622, -0.1154), (0.04626, 0.739, -0.0864), (0.04626, 0.7622, -0.1154), (0.04626, 0.975, 0.0673), (-0.04626, 0.975, 0.0673), (-0.04626, 0.8718, 0.1255), (0.04626, 0.8718, 0.1255), (-0.04626, 0.8275, 0.2256), (-0.04626, 1.072, 0.1627), (0.04626, 1.072, 0.1627), (0.04626, 0.8275, 0.2256)], [], [(24, 1, 3, 25), (25, 26, 6, 2), (26, 7, 5, 27), (3, 7, 26, 25), (21, 20, 11, 9), (7, 3, 1, 5), (22, 21, 9, 8), (20, 23, 10, 11), (10, 8, 12, 14), (15, 14, 18, 19), (11, 10, 14, 15), (8, 9, 13, 12), (12, 13, 17, 16), (17, 19, 18, 16), (13, 15, 19, 17), (6, 4, 23, 20), (0, 2, 21, 22), (2, 6, 20, 21), (6, 26, 27, 4), (0, 24, 25, 2), (27, 24, 0, 4), (4, 0, 22, 23), (14, 12, 16, 18), (9, 11, 15, 13), (23, 22, 8, 10), (5, 1, 24, 27)])
me_cube.polygons.foreach_set('use_smooth', [True] * 26)
_k = {(0, 2): 1.0, (1, 24): 1.0, (1, 3): 1.0, (2, 25): 1.0, (6, 26): 1.0, (4, 6): 1.0, (5, 7): 1.0, (4, 27): 1.0, (8, 9): 1.0, (10, 11): 1.0, (11, 20): 1.0, (2, 21): 1.0, (0, 22): 1.0, (10, 23): 1.0, (12, 13): 1.0, (14, 15): 1.0, (8, 12): 1.0, (10, 14): 1.0, (11, 15): 1.0, (9, 13): 1.0, (16, 17): 1.0, (18, 19): 1.0, (14, 18): 1.0, (15, 19): 1.0, (13, 17): 1.0, (12, 16): 1.0, (6, 20): 1.0, (9, 21): 1.0, (8, 22): 1.0, (4, 23): 1.0, (20, 23): 1.0, (21, 22): 1.0, (0, 24): 1.0, (3, 25): 1.0, (7, 26): 1.0, (5, 27): 1.0, (26, 27): 1.0, (24, 25): 1.0}
me_cube.attributes.new('crease_edge', 'FLOAT', 'EDGE').data.foreach_set('value', [_k.get((min(e.vertices), max(e.vertices)), 0.0) for e in me_cube.edges])
_uv = me_cube.uv_layers.new(name='UVMap')
_uv.uv.foreach_set('vector', [0.4255, 0.0, 0.625, 0.0, 0.625, 0.25, 0.4255, 0.25, 0.4255, 0.25, 0.4255, 0.5, 0.375, 0.5, 0.375, 0.25, 0.4255, 0.5, 0.625, 0.5, 0.625, 0.75, 0.4255, 0.75, 0.625, 0.25, 0.625, 0.5, 0.4255, 0.5, 0.4255, 0.25, 0.375, 0.25, 0.375, 0.5, 0.375, 0.5, 0.375, 0.25, 0.625, 0.5, 0.875, 0.5, 0.875, 0.75, 0.625, 0.75, 0.375, 0.0, 0.375, 0.25, 0.375, 0.25, 0.375, 0.0, 0.375, 0.5, 0.375, 0.75, 0.375, 0.75, 0.375, 0.5, 0.375, 0.75, 0.375, 1.0, 0.375, 1.0, 0.375, 0.75, 0.375, 0.5, 0.375, 0.75, 0.375, 0.75, 0.375, 0.5, 0.375, 0.5, 0.375, 0.75, 0.375, 0.75, 0.375, 0.5, 0.375, 0.0, 0.375, 0.25, 0.375, 0.25, 0.375, 0.0, 0.375, 0.0, 0.375, 0.25, 0.375, 0.25, 0.375, 0.0, 0.125, 0.5, 0.375, 0.5, 0.375, 0.75, 0.125, 0.75, 0.375, 0.25, 0.375, 0.5, 0.375, 0.5, 0.375, 0.25, 0.375, 0.5, 0.375, 0.75, 0.375, 0.75, 0.375, 0.5, 0.375, 0.0, 0.375, 0.25, 0.375, 0.25, 0.375, 0.0, 0.375, 0.25, 0.375, 0.5, 0.375, 0.5, 0.375, 0.25, 0.375, 0.5, 0.4255, 0.5, 0.4255, 0.75, 0.375, 0.75, 0.375, 0.0, 0.4255, 0.0, 0.4255, 0.25, 0.375, 0.25, 0.4255, 0.75, 0.4255, 1.0, 0.375, 1.0, 0.375, 0.75, 0.375, 0.75, 0.375, 1.0, 0.375, 1.0, 0.375, 0.75, 0.375, 0.75, 0.375, 1.0, 0.375, 1.0, 0.375, 0.75, 0.375, 0.25, 0.375, 0.5, 0.375, 0.5, 0.375, 0.25, 0.375, 0.75, 0.375, 1.0, 0.375, 1.0, 0.375, 0.75, 0.625, 0.75, 0.625, 1.0, 0.4255, 1.0, 0.4255, 0.75])
me_cube.materials.append(mat_handle)
me_cube.update()
me_cube_002 = bpy.data.meshes.new('Cube.002')
me_cube_002.from_pydata([(-0.2065, -2.075, -0.003646), (-0.2065, -2.293, 0.4791), (-0.2065, 0.2173, -0.003646), (-0.2065, 0.2173, 0.4791), (0.2065, -2.075, -0.003646), (0.2065, -2.293, 0.4791), (0.2065, 0.2173, -0.003646), (0.2065, 0.2173, 0.4791)], [], [(0, 1, 3, 2), (2, 3, 7, 6), (6, 7, 5, 4), (4, 5, 1, 0), (2, 6, 4, 0), (7, 3, 1, 5)])
_uv = me_cube_002.uv_layers.new(name='UVMap')
_uv.uv.foreach_set('vector', [0.375, 0.0, 0.625, 0.0, 0.625, 0.25, 0.375, 0.25, 0.375, 0.25, 0.625, 0.25, 0.625, 0.5, 0.375, 0.5, 0.375, 0.5, 0.625, 0.5, 0.625, 0.75, 0.375, 0.75, 0.375, 0.75, 0.625, 0.75, 0.625, 1.0, 0.375, 1.0, 0.125, 0.5, 0.375, 0.5, 0.375, 0.75, 0.125, 0.75, 0.625, 0.5, 0.875, 0.5, 0.875, 0.75, 0.625, 0.75])
me_cube_002.materials.append(mat_barrel)
me_cube_002.update()
me_cube_006 = bpy.data.meshes.new('Cube.006')
me_cube_006.from_pydata([(-0.2641, -1.915, -0.04668), (-0.2641, -2.143, 0.4346), (-0.2641, -1.825, -0.04668), (-0.2641, -2.053, 0.4346), (0.2641, -1.915, -0.04668), (0.2641, -2.143, 0.4346), (0.2641, -1.825, -0.04668), (0.2641, -2.053, 0.4346), (0.1738, -1.825, -0.04668), (-0.1738, -1.825, -0.04668), (-0.1738, -2.053, 0.4346), (0.1738, -2.053, 0.4346), (-0.1738, -1.915, -0.04668), (0.1738, -1.915, -0.04668), (0.1738, -2.143, 0.4346), (-0.1738, -2.143, 0.4346), (-0.2641, -1.953, 0.02621), (-0.2641, -1.863, 0.02621), (0.2641, -1.863, 0.02621), (0.2641, -1.953, 0.02621), (0.1738, -1.953, 0.02621), (-0.1738, -1.953, 0.02621), (-0.1738, -1.863, 0.02621), (0.1738, -1.863, 0.02621)], [], [(16, 1, 3, 17), (23, 11, 7, 18), (18, 7, 5, 19), (21, 15, 1, 16), (8, 6, 4, 13), (10, 3, 1, 15), (7, 11, 14, 5), (20, 14, 11, 23), (2, 9, 12, 0), (9, 8, 13, 12), (19, 5, 14, 20), (23, 22, 21, 20), (17, 3, 10, 22), (21, 22, 10, 15), (9, 22, 23, 8), (2, 17, 22, 9), (13, 20, 21, 12), (4, 19, 20, 13), (12, 21, 16, 0), (6, 18, 19, 4), (8, 23, 18, 6), (0, 16, 17, 2)])
_uv = me_cube_006.uv_layers.new(name='UVMap')
_uv.uv.foreach_set('vector', [0.416, 0.0, 0.625, 0.0, 0.625, 0.25, 0.416, 0.25, 0.416, 0.4672, 0.625, 0.4672, 0.625, 0.5, 0.416, 0.5, 0.416, 0.5, 0.625, 0.5, 0.625, 0.75, 0.416, 0.75, 0.416, 0.9672, 0.625, 0.9672, 0.625, 1.0, 0.416, 1.0, 0.3422, 0.5, 0.375, 0.5, 0.375, 0.75, 0.3422, 0.75, 0.8422, 0.5, 0.875, 0.5, 0.875, 0.75, 0.8422, 0.75, 0.625, 0.5, 0.6578, 0.5, 0.6578, 0.75, 0.625, 0.75, 0.416, 0.7828, 0.625, 0.7828, 0.6578, 0.5, 0.416, 0.4672, 0.125, 0.5, 0.1578, 0.5, 0.1578, 0.75, 0.125, 0.75, 0.1578, 0.5, 0.3422, 0.5, 0.3422, 0.75, 0.1578, 0.75, 0.416, 0.75, 0.625, 0.75, 0.625, 0.7828, 0.416, 0.7828, 0.416, 0.4672, 0.416, 0.2828, 0.416, 0.9672, 0.416, 0.7828, 0.416, 0.25, 0.625, 0.25, 0.625, 0.2828, 0.416, 0.2828, 0.416, 0.9672, 0.416, 0.2828, 0.8422, 0.5, 0.625, 0.9672, 0.375, 0.2828, 0.416, 0.2828, 0.416, 0.4672, 0.375, 0.4672, 0.375, 0.25, 0.416, 0.25, 0.416, 0.2828, 0.375, 0.2828, 0.375, 0.7828, 0.416, 0.7828, 0.416, 0.9672, 0.375, 0.9672, 0.375, 0.75, 0.416, 0.75, 0.416, 0.7828, 0.375, 0.7828, 0.375, 0.9672, 0.416, 0.9672, 0.416, 1.0, 0.375, 1.0, 0.375, 0.5, 0.416, 0.5, 0.416, 0.75, 0.375, 0.75, 0.375, 0.4672, 0.416, 0.4672, 0.416, 0.5, 0.375, 0.5, 0.375, 0.0, 0.416, 0.0, 0.416, 0.25, 0.375, 0.25])
me_cube_006.materials.append(mat_barrel)
me_cube_006.update()

# ---- objects
ob_light = bpy.data.objects.new('Light', light_light)
ob_camera = bpy.data.objects.new('Camera', cam_camera)
ob_empty = bpy.data.objects.new('Empty', None)
ob_barrel = bpy.data.objects.new('Barrel', me_cylinder)
ob_handle = bpy.data.objects.new('Handle', me_cube_001)
ob_cube = bpy.data.objects.new('Cube', me_cube_003)
ob_cube_001 = bpy.data.objects.new('Cube.001', me_cube_004)
ob_cube_002 = bpy.data.objects.new('Cube.002', me_cube_005)
ob_empty_001 = bpy.data.objects.new('Empty.001', None)
ob_trigger = bpy.data.objects.new('Trigger', me_cube)
ob_cube_003 = bpy.data.objects.new('Cube.003', me_cube_002)
ob_cube_004 = bpy.data.objects.new('Cube.004', me_cube_006)

# ---- transforms, parenting, visibility, modifiers, constraints
ob_light.location = (4.076, -9.681, 5.904)
ob_light.rotation_euler = (0.6503, 0.05522, 1.866)
ob_light.lock_rotations_4d = False
ob_light.empty_display_type = 'ARROWS'
ob_light.color = (0.0, 0.0, 0.0, 0.0)
ob_light.lineart.crease_threshold = 0.0
ob_camera.location = (7.359, -6.926, 4.958)
ob_camera.rotation_euler = (1.109, 0.0, 0.8149)
ob_camera.lock_rotations_4d = False
ob_camera.empty_display_type = 'ARROWS'
ob_camera.color = (0.0, 0.0, 0.0, 0.0)
ob_camera.display_type = 'WIRE'
ob_camera.lineart.crease_threshold = 0.0
ob_empty.location = (-2.398, 0.0, 0.0)
ob_empty.rotation_euler = (1.571, -0.0, 1.571)
ob_empty.empty_display_type = 'IMAGE'
ob_empty.empty_display_size = 5.0
ob_barrel.location = (0.0, 0.0, 0.0)
_m = ob_barrel.modifiers.new('Auto Smooth', 'NODES')
_m.node_group = ng_auto_smooth
_gi = [s.identifier for s in ng_auto_smooth.interface.items_tree if s.item_type == 'SOCKET' and s.in_out == 'INPUT']
_m[_gi[1]] = 0.5236  # Angle
ob_handle.location = (0.0, 0.0, 0.0)
_m = ob_handle.modifiers.new('Subdivision', 'SUBSURF')
_m.levels = 3
_m.render_levels = 3
_m = ob_handle.modifiers.new('Decimate', 'DECIMATE')
_m.ratio = 0.02687
ob_cube.location = (0.0, 0.0, 0.0)
_m = ob_cube.modifiers.new('Subdivision', 'SUBSURF')
_m.levels = 2
_m = ob_cube.modifiers.new('Decimate', 'DECIMATE')
_m.ratio = 0.09524
_m = ob_cube.modifiers.new('Auto Smooth', 'NODES')
_m.node_group = ng_auto_smooth
_gi = [s.identifier for s in ng_auto_smooth.interface.items_tree if s.item_type == 'SOCKET' and s.in_out == 'INPUT']
_m[_gi[1]] = 0.5236  # Angle
ob_cube_001.location = (0.0, 0.0, 0.0)
_m = ob_cube_001.modifiers.new('Bevel', 'BEVEL')
_m.width = 0.02
_m.width_pct = 0.02
_m.segments = 5
_m.angle_limit = 0.2915
_m = ob_cube_001.modifiers.new('Decimate', 'DECIMATE')
_m.ratio = 0.2517
_m = ob_cube_001.modifiers.new('Auto Smooth', 'NODES')
_m.node_group = ng_auto_smooth
_gi = [s.identifier for s in ng_auto_smooth.interface.items_tree if s.item_type == 'SOCKET' and s.in_out == 'INPUT']
_m[_gi[1]] = 0.5236  # Angle
ob_cube_002.location = (0.0, 0.0, 0.0)
_m = ob_cube_002.modifiers.new('Bevel', 'BEVEL')
_m.width = 0.03
_m.width_pct = 0.03
_m.segments = 3
_m = ob_cube_002.modifiers.new('Decimate', 'DECIMATE')
_m.ratio = 0.3401
_m = ob_cube_002.modifiers.new('Auto Smooth', 'NODES')
_m.node_group = ng_auto_smooth
_gi = [s.identifier for s in ng_auto_smooth.interface.items_tree if s.item_type == 'SOCKET' and s.in_out == 'INPUT']
_m[_gi[1]] = 0.5236  # Angle
ob_empty_001.location = (2.038e-16, -2.454, 0.9179)
ob_trigger.location = (0.0, 0.0, 0.0)
_m = ob_trigger.modifiers.new('Subdivision', 'SUBSURF')
_m.levels = 2
_m = ob_trigger.modifiers.new('Bevel', 'BEVEL')
_m.width = 0.036
_m.width_pct = 0.036
_m = ob_trigger.modifiers.new('Auto Smooth', 'NODES')
_m.node_group = ng_auto_smooth
_gi = [s.identifier for s in ng_auto_smooth.interface.items_tree if s.item_type == 'SOCKET' and s.in_out == 'INPUT']
_m[_gi[1]] = 0.5236  # Angle
ob_cube_003.location = (0.0, 0.0, 0.0)
_m = ob_cube_003.modifiers.new('Boolean', 'BOOLEAN')
_m.object = ob_cube_004
_m = ob_cube_003.modifiers.new('Bevel', 'BEVEL')
_m.width = 0.027
_m.width_pct = 0.027
_m = ob_cube_003.modifiers.new('Decimate', 'DECIMATE')
_m.ratio = 0.6259
ob_cube_004.location = (0.0, 0.05295, 0.0)
_m = ob_cube_004.modifiers.new('Array', 'ARRAY')
_m.count = 7
_m.relative_offset_displace = (0.0, 1.0, 0.0)

# ---- collection membership
col_collection.objects.link(ob_light)
col_collection.objects.link(ob_camera)
col_collection.objects.link(ob_empty)
col_gun.objects.link(ob_barrel)
col_gun.objects.link(ob_handle)
col_gun.objects.link(ob_cube)
col_gun.objects.link(ob_cube_001)
col_gun.objects.link(ob_cube_002)
col_gun.objects.link(ob_empty_001)
col_gun.objects.link(ob_trigger)
col_gun.objects.link(ob_cube_003)
col_gun.objects.link(ob_cube_004)

# ---- scene / render settings (as saved in the file)
scene.camera = ob_camera
scene.frame_start = 1; scene.frame_end = 250; scene.frame_set(0)
scene.render.engine = 'BLENDER_EEVEE_NEXT'
scene.cycles.sampling_pattern = 'TABULATED_SOBOL'
scene.cycles.use_light_tree = False
scene.view_settings.view_transform = 'Filmic'
bpy.context.view_layer.update()
